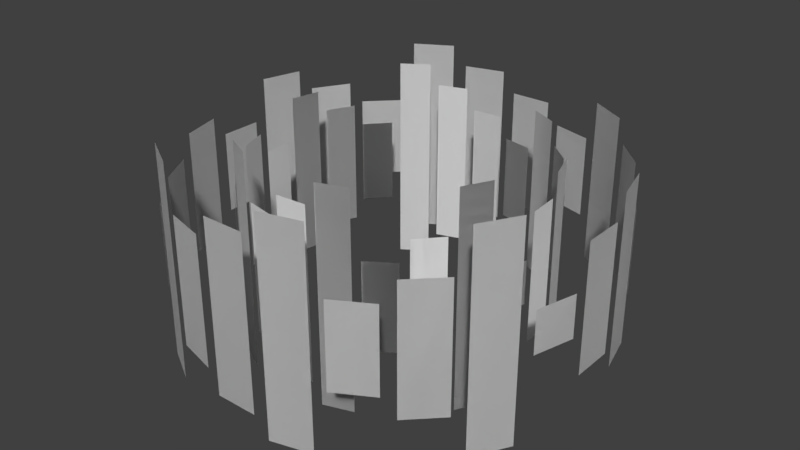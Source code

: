 # Source: equator.blend  (saved by Blender 2.79.0; exported with 4.5.12 LTS)
import bpy
from mathutils import Matrix  # noqa: F401  (used for matrix-valued properties, if any)

bpy.ops.wm.read_factory_settings(use_empty=True)
scene = bpy.context.scene
scene.name = 'Scene'

# ---- collections
col_collection_1 = bpy.data.collections.new('Collection 1'); scene.collection.children.link(col_collection_1)

# ---- node groups
ng_auto_smooth = bpy.data.node_groups.new('Auto Smooth', 'GeometryNodeTree')
_s = ng_auto_smooth.interface.new_socket(name='Geometry', in_out='OUTPUT', socket_type='NodeSocketGeometry')
_s = ng_auto_smooth.interface.new_socket(name='Geometry', in_out='INPUT', socket_type='NodeSocketGeometry')
_s = ng_auto_smooth.interface.new_socket(name='Angle', in_out='INPUT', socket_type='NodeSocketFloat')
_s.subtype = 'ANGLE'
_s.min_value = 0.0
_s.max_value = 3.142
ng_auto_smooth.is_modifier = True
_N = ng_auto_smooth.nodes; _L = ng_auto_smooth.links
n0 = _N.new('NodeGroupOutput'); n0.name = 'Group Output'; n0.location = (480, -100)
n1 = _N.new('NodeGroupInput'); n1.name = 'Group Input'; n1.location = (-420, -300)
n2 = _N.new('NodeGroupInput'); n2.name = 'Group Input.001'; n2.location = (-60, -100)
n3 = _N.new('GeometryNodeSetShadeSmooth'); n3.name = 'Set Shade Smooth'; n3.location = (120, -100)
n3.domain = 'EDGE'
n4 = _N.new('GeometryNodeSetShadeSmooth'); n4.name = 'Set Shade Smooth.001'; n4.location = (300, -100)
n5 = _N.new('GeometryNodeInputMeshEdgeAngle'); n5.name = 'Edge Angle'; n5.location = (-420, -220)
n6 = _N.new('GeometryNodeInputEdgeSmooth'); n6.name = 'Is Edge Smooth'; n6.location = (-60, -160)
n7 = _N.new('GeometryNodeInputShadeSmooth'); n7.name = 'Is Face Smooth'; n7.location = (-240, -340)
n8 = _N.new('FunctionNodeBooleanMath'); n8.name = 'Boolean Math'; n8.location = (-60, -220)
n9 = _N.new('FunctionNodeCompare'); n9.name = 'Compare'; n9.location = (-240, -180)
n9.operation = 'LESS_EQUAL'
_L.new(n5.outputs[0], n9.inputs[0])
_L.new(n4.outputs[0], n0.inputs[0])
_L.new(n1.outputs[1], n9.inputs[1])
_L.new(n9.outputs[0], n8.inputs[0])
_L.new(n7.outputs[0], n8.inputs[1])
_L.new(n2.outputs[0], n3.inputs[0])
_L.new(n6.outputs[0], n3.inputs[1])
_L.new(n3.outputs[0], n4.inputs[0])
_L.new(n8.outputs[0], n3.inputs[2])
n0.is_active_output = True

# ---- world
world_world = bpy.data.worlds.new('World'); scene.world = world_world
world_world.color = (0.05088, 0.05088, 0.05088)
world_world.use_sun_shadow = False
world_world.sun_shadow_jitter_overblur = 0.0
world_world.cycles.sampling_method = 'MANUAL'

# ---- meshes
me_plane_001 = bpy.data.meshes.new('Plane.001')
me_plane_001.from_pydata([(-1.0, -1.0, 0.0), (1.0, -1.0, 0.0), (-1.0, 1.0, 0.0), (1.0, 1.0, 0.0)], [], [(0, 2, 3, 1)])
me_plane_001.polygons.foreach_set('use_smooth', [True] * 1)
me_plane_001.use_remesh_preserve_volume = False
me_plane_001.use_remesh_preserve_attributes = False
me_plane_001.use_mirror_vertex_groups = False
me_plane_001.update()
me_plane_002 = bpy.data.meshes.new('Plane.002')
me_plane_002.from_pydata([(-1.0, -1.0, 0.0), (1.0, -1.0, 0.0), (-1.0, 1.0, 0.0), (1.0, 1.0, 0.0), (-1.0, -1.056, -0.0005085), (0.9999, -1.056, -0.0005085), (-1.0, 0.9436, -0.0005085), (0.9999, 0.9436, -0.0005085)], [], [(0, 2, 3, 1), (4, 5, 7, 6)])
me_plane_002.polygons.foreach_set('use_smooth', [True] * 2)
me_plane_002.use_remesh_preserve_volume = False
me_plane_002.use_remesh_preserve_attributes = False
me_plane_002.use_mirror_vertex_groups = False
me_plane_002.update()
me_plane = bpy.data.meshes.new('Plane')
me_plane.from_pydata([(-1.0, -1.0, 0.0), (1.0, -1.0, 0.0), (-1.0, 1.0, 0.0), (1.0, 1.0, 0.0)], [], [(0, 1, 3, 2)])
me_plane.polygons.foreach_set('use_smooth', [True] * 1)
me_plane.use_remesh_preserve_volume = False
me_plane.use_remesh_preserve_attributes = False
me_plane.use_mirror_vertex_groups = False
me_plane.update()

# ---- objects
ob_empty_078 = bpy.data.objects.new('Empty.078', None)
ob_empty_103 = bpy.data.objects.new('Empty.103', None)
ob_plane_099 = bpy.data.objects.new('Plane.099', me_plane_001)
ob_empty_102 = bpy.data.objects.new('Empty.102', None)
ob_plane_098 = bpy.data.objects.new('Plane.098', me_plane_001)
ob_empty_101 = bpy.data.objects.new('Empty.101', None)
ob_plane_097 = bpy.data.objects.new('Plane.097', me_plane_001)
ob_empty_100 = bpy.data.objects.new('Empty.100', None)
ob_plane_096 = bpy.data.objects.new('Plane.096', me_plane_001)
ob_empty_099 = bpy.data.objects.new('Empty.099', None)
ob_plane_095 = bpy.data.objects.new('Plane.095', me_plane_001)
ob_empty_098 = bpy.data.objects.new('Empty.098', None)
ob_plane_094 = bpy.data.objects.new('Plane.094', me_plane_001)
ob_empty_097 = bpy.data.objects.new('Empty.097', None)
ob_plane_093 = bpy.data.objects.new('Plane.093', me_plane_001)
ob_empty_096 = bpy.data.objects.new('Empty.096', None)
ob_plane_092 = bpy.data.objects.new('Plane.092', me_plane_001)
ob_empty_095 = bpy.data.objects.new('Empty.095', None)
ob_plane_091 = bpy.data.objects.new('Plane.091', me_plane_001)
ob_empty_094 = bpy.data.objects.new('Empty.094', None)
ob_plane_090 = bpy.data.objects.new('Plane.090', me_plane_001)
ob_empty_093 = bpy.data.objects.new('Empty.093', None)
ob_plane_089 = bpy.data.objects.new('Plane.089', me_plane_001)
ob_empty_092 = bpy.data.objects.new('Empty.092', None)
ob_plane_088 = bpy.data.objects.new('Plane.088', me_plane_001)
ob_empty_091 = bpy.data.objects.new('Empty.091', None)
ob_plane_087 = bpy.data.objects.new('Plane.087', me_plane_001)
ob_empty_090 = bpy.data.objects.new('Empty.090', None)
ob_plane_086 = bpy.data.objects.new('Plane.086', me_plane_001)
ob_empty_089 = bpy.data.objects.new('Empty.089', None)
ob_plane_085 = bpy.data.objects.new('Plane.085', me_plane_001)
ob_empty_088 = bpy.data.objects.new('Empty.088', None)
ob_plane_084 = bpy.data.objects.new('Plane.084', me_plane_001)
ob_empty_087 = bpy.data.objects.new('Empty.087', None)
ob_plane_083 = bpy.data.objects.new('Plane.083', me_plane_001)
ob_empty_086 = bpy.data.objects.new('Empty.086', None)
ob_plane_082 = bpy.data.objects.new('Plane.082', me_plane_001)
ob_empty_085 = bpy.data.objects.new('Empty.085', None)
ob_plane_081 = bpy.data.objects.new('Plane.081', me_plane_001)
ob_empty_084 = bpy.data.objects.new('Empty.084', None)
ob_plane_080 = bpy.data.objects.new('Plane.080', me_plane_001)
ob_empty_083 = bpy.data.objects.new('Empty.083', None)
ob_plane_079 = bpy.data.objects.new('Plane.079', me_plane_001)
ob_empty_082 = bpy.data.objects.new('Empty.082', None)
ob_plane_078 = bpy.data.objects.new('Plane.078', me_plane_001)
ob_empty_081 = bpy.data.objects.new('Empty.081', None)
ob_plane_077 = bpy.data.objects.new('Plane.077', me_plane_001)
ob_empty_080 = bpy.data.objects.new('Empty.080', None)
ob_plane_076 = bpy.data.objects.new('Plane.076', me_plane_001)
ob_empty_079 = bpy.data.objects.new('Empty.079', None)
ob_plane_075 = bpy.data.objects.new('Plane.075', me_plane_001)
ob_empty_052 = bpy.data.objects.new('Empty.052', None)
ob_empty_077 = bpy.data.objects.new('Empty.077', None)
ob_plane_074 = bpy.data.objects.new('Plane.074', me_plane_002)
ob_empty_076 = bpy.data.objects.new('Empty.076', None)
ob_plane_073 = bpy.data.objects.new('Plane.073', me_plane_002)
ob_empty_075 = bpy.data.objects.new('Empty.075', None)
ob_plane_072 = bpy.data.objects.new('Plane.072', me_plane_002)
ob_empty_074 = bpy.data.objects.new('Empty.074', None)
ob_plane_071 = bpy.data.objects.new('Plane.071', me_plane_002)
ob_empty_073 = bpy.data.objects.new('Empty.073', None)
ob_plane_070 = bpy.data.objects.new('Plane.070', me_plane_002)
ob_empty_072 = bpy.data.objects.new('Empty.072', None)
ob_plane_069 = bpy.data.objects.new('Plane.069', me_plane_002)
ob_empty_071 = bpy.data.objects.new('Empty.071', None)
ob_plane_068 = bpy.data.objects.new('Plane.068', me_plane_002)
ob_empty_070 = bpy.data.objects.new('Empty.070', None)
ob_plane_067 = bpy.data.objects.new('Plane.067', me_plane_002)
ob_empty_069 = bpy.data.objects.new('Empty.069', None)
ob_plane_066 = bpy.data.objects.new('Plane.066', me_plane_002)
ob_empty_068 = bpy.data.objects.new('Empty.068', None)
ob_plane_065 = bpy.data.objects.new('Plane.065', me_plane_002)
ob_empty_067 = bpy.data.objects.new('Empty.067', None)
ob_plane_064 = bpy.data.objects.new('Plane.064', me_plane_002)
ob_empty_066 = bpy.data.objects.new('Empty.066', None)
ob_plane_063 = bpy.data.objects.new('Plane.063', me_plane_002)
ob_empty_065 = bpy.data.objects.new('Empty.065', None)
ob_plane_062 = bpy.data.objects.new('Plane.062', me_plane_002)
ob_empty_064 = bpy.data.objects.new('Empty.064', None)
ob_plane_061 = bpy.data.objects.new('Plane.061', me_plane_002)
ob_empty_063 = bpy.data.objects.new('Empty.063', None)
ob_plane_060 = bpy.data.objects.new('Plane.060', me_plane_002)
ob_empty_062 = bpy.data.objects.new('Empty.062', None)
ob_plane_059 = bpy.data.objects.new('Plane.059', me_plane_002)
ob_empty_061 = bpy.data.objects.new('Empty.061', None)
ob_plane_058 = bpy.data.objects.new('Plane.058', me_plane_002)
ob_empty_060 = bpy.data.objects.new('Empty.060', None)
ob_plane_057 = bpy.data.objects.new('Plane.057', me_plane_002)
ob_empty_059 = bpy.data.objects.new('Empty.059', None)
ob_plane_056 = bpy.data.objects.new('Plane.056', me_plane_002)
ob_empty_058 = bpy.data.objects.new('Empty.058', None)
ob_plane_055 = bpy.data.objects.new('Plane.055', me_plane_002)
ob_empty_057 = bpy.data.objects.new('Empty.057', None)
ob_plane_054 = bpy.data.objects.new('Plane.054', me_plane_002)
ob_empty_056 = bpy.data.objects.new('Empty.056', None)
ob_plane_053 = bpy.data.objects.new('Plane.053', me_plane_002)
ob_empty_055 = bpy.data.objects.new('Empty.055', None)
ob_plane_052 = bpy.data.objects.new('Plane.052', me_plane_002)
ob_empty_054 = bpy.data.objects.new('Empty.054', None)
ob_plane_051 = bpy.data.objects.new('Plane.051', me_plane_002)
ob_empty_053 = bpy.data.objects.new('Empty.053', None)
ob_plane_050 = bpy.data.objects.new('Plane.050', me_plane_002)
ob_empty_026 = bpy.data.objects.new('Empty.026', None)
ob_empty_051 = bpy.data.objects.new('Empty.051', None)
ob_plane_049 = bpy.data.objects.new('Plane.049', me_plane_002)
ob_empty_050 = bpy.data.objects.new('Empty.050', None)
ob_plane_048 = bpy.data.objects.new('Plane.048', me_plane_002)
ob_empty_049 = bpy.data.objects.new('Empty.049', None)
ob_plane_047 = bpy.data.objects.new('Plane.047', me_plane_002)
ob_empty_048 = bpy.data.objects.new('Empty.048', None)
ob_plane_046 = bpy.data.objects.new('Plane.046', me_plane_002)
ob_empty_047 = bpy.data.objects.new('Empty.047', None)
ob_plane_045 = bpy.data.objects.new('Plane.045', me_plane_002)
ob_empty_046 = bpy.data.objects.new('Empty.046', None)
ob_plane_044 = bpy.data.objects.new('Plane.044', me_plane_002)
ob_empty_045 = bpy.data.objects.new('Empty.045', None)
ob_plane_043 = bpy.data.objects.new('Plane.043', me_plane_002)
ob_empty_044 = bpy.data.objects.new('Empty.044', None)
ob_plane_042 = bpy.data.objects.new('Plane.042', me_plane_002)
ob_empty_043 = bpy.data.objects.new('Empty.043', None)
ob_plane_041 = bpy.data.objects.new('Plane.041', me_plane_002)
ob_empty_042 = bpy.data.objects.new('Empty.042', None)
ob_plane_040 = bpy.data.objects.new('Plane.040', me_plane_002)
ob_empty_041 = bpy.data.objects.new('Empty.041', None)
ob_plane_039 = bpy.data.objects.new('Plane.039', me_plane_002)
ob_empty_040 = bpy.data.objects.new('Empty.040', None)
ob_plane_038 = bpy.data.objects.new('Plane.038', me_plane_002)
ob_empty_039 = bpy.data.objects.new('Empty.039', None)
ob_plane_037 = bpy.data.objects.new('Plane.037', me_plane_002)
ob_empty_038 = bpy.data.objects.new('Empty.038', None)
ob_plane_036 = bpy.data.objects.new('Plane.036', me_plane_002)
ob_empty_037 = bpy.data.objects.new('Empty.037', None)
ob_plane_035 = bpy.data.objects.new('Plane.035', me_plane_002)
ob_empty_036 = bpy.data.objects.new('Empty.036', None)
ob_plane_034 = bpy.data.objects.new('Plane.034', me_plane_002)
ob_empty_035 = bpy.data.objects.new('Empty.035', None)
ob_plane_033 = bpy.data.objects.new('Plane.033', me_plane_002)
ob_empty_034 = bpy.data.objects.new('Empty.034', None)
ob_plane_032 = bpy.data.objects.new('Plane.032', me_plane_002)
ob_empty_033 = bpy.data.objects.new('Empty.033', None)
ob_plane_031 = bpy.data.objects.new('Plane.031', me_plane_002)
ob_empty_032 = bpy.data.objects.new('Empty.032', None)
ob_plane_030 = bpy.data.objects.new('Plane.030', me_plane_002)
ob_empty_031 = bpy.data.objects.new('Empty.031', None)
ob_plane_029 = bpy.data.objects.new('Plane.029', me_plane_002)
ob_empty_030 = bpy.data.objects.new('Empty.030', None)
ob_plane_028 = bpy.data.objects.new('Plane.028', me_plane_002)
ob_empty_029 = bpy.data.objects.new('Empty.029', None)
ob_plane_027 = bpy.data.objects.new('Plane.027', me_plane_002)
ob_empty_028 = bpy.data.objects.new('Empty.028', None)
ob_plane_026 = bpy.data.objects.new('Plane.026', me_plane_002)
ob_empty_027 = bpy.data.objects.new('Empty.027', None)
ob_plane_025 = bpy.data.objects.new('Plane.025', me_plane_002)
ob_empty_001 = bpy.data.objects.new('Empty.001', None)
ob_empty_025 = bpy.data.objects.new('Empty.025', None)
ob_plane_024 = bpy.data.objects.new('Plane.024', me_plane)
ob_empty_024 = bpy.data.objects.new('Empty.024', None)
ob_plane_023 = bpy.data.objects.new('Plane.023', me_plane)
ob_empty_023 = bpy.data.objects.new('Empty.023', None)
ob_plane_022 = bpy.data.objects.new('Plane.022', me_plane)
ob_empty_022 = bpy.data.objects.new('Empty.022', None)
ob_plane_021 = bpy.data.objects.new('Plane.021', me_plane)
ob_empty_021 = bpy.data.objects.new('Empty.021', None)
ob_plane_020 = bpy.data.objects.new('Plane.020', me_plane)
ob_empty_020 = bpy.data.objects.new('Empty.020', None)
ob_plane_019 = bpy.data.objects.new('Plane.019', me_plane)
ob_empty_019 = bpy.data.objects.new('Empty.019', None)
ob_plane_018 = bpy.data.objects.new('Plane.018', me_plane)
ob_empty_018 = bpy.data.objects.new('Empty.018', None)
ob_plane_017 = bpy.data.objects.new('Plane.017', me_plane)
ob_empty_017 = bpy.data.objects.new('Empty.017', None)
ob_plane_016 = bpy.data.objects.new('Plane.016', me_plane)
ob_empty_016 = bpy.data.objects.new('Empty.016', None)
ob_plane_015 = bpy.data.objects.new('Plane.015', me_plane)
ob_empty_015 = bpy.data.objects.new('Empty.015', None)
ob_plane_014 = bpy.data.objects.new('Plane.014', me_plane)
ob_empty_014 = bpy.data.objects.new('Empty.014', None)
ob_plane_013 = bpy.data.objects.new('Plane.013', me_plane)
ob_empty_013 = bpy.data.objects.new('Empty.013', None)
ob_plane_012 = bpy.data.objects.new('Plane.012', me_plane)
ob_empty_012 = bpy.data.objects.new('Empty.012', None)
ob_plane_011 = bpy.data.objects.new('Plane.011', me_plane)
ob_empty_011 = bpy.data.objects.new('Empty.011', None)
ob_plane_010 = bpy.data.objects.new('Plane.010', me_plane)
ob_empty_010 = bpy.data.objects.new('Empty.010', None)
ob_plane_009 = bpy.data.objects.new('Plane.009', me_plane)
ob_empty_009 = bpy.data.objects.new('Empty.009', None)
ob_plane_008 = bpy.data.objects.new('Plane.008', me_plane)
ob_empty_008 = bpy.data.objects.new('Empty.008', None)
ob_plane_007 = bpy.data.objects.new('Plane.007', me_plane)
ob_empty_007 = bpy.data.objects.new('Empty.007', None)
ob_plane_006 = bpy.data.objects.new('Plane.006', me_plane)
ob_empty_006 = bpy.data.objects.new('Empty.006', None)
ob_plane_005 = bpy.data.objects.new('Plane.005', me_plane)
ob_empty_005 = bpy.data.objects.new('Empty.005', None)
ob_plane_004 = bpy.data.objects.new('Plane.004', me_plane)
ob_empty_004 = bpy.data.objects.new('Empty.004', None)
ob_plane_003 = bpy.data.objects.new('Plane.003', me_plane)
ob_empty_003 = bpy.data.objects.new('Empty.003', None)
ob_plane_002 = bpy.data.objects.new('Plane.002', me_plane)
ob_empty_002 = bpy.data.objects.new('Empty.002', None)
ob_plane_001 = bpy.data.objects.new('Plane.001', me_plane)
ob_empty = bpy.data.objects.new('Empty', None)
ob_plane = bpy.data.objects.new('Plane', me_plane)

# ---- transforms, parenting, visibility, modifiers, constraints
ob_empty_078.location = (0.0, 0.0, 0.0)
ob_empty_078.empty_image_offset = (0.0, 0.0)
ob_empty_078.lineart.crease_threshold = 0.0
ob_empty_103.parent = ob_empty_078
ob_empty_103.location = (0.0, 0.0, 0.0)
ob_empty_103.empty_image_offset = (0.0, 0.0)
ob_empty_103.lineart.crease_threshold = 0.0
ob_plane_099.parent = ob_empty_103
ob_plane_099.location = (-1.0, 0.0, 0.0)
ob_plane_099.rotation_euler = (0.0, 1.571, 0.0)
ob_plane_099.scale = (0.2, 0.1, 1.0)
ob_plane_099.lineart.crease_threshold = 0.0
_m = ob_plane_099.modifiers.new('Auto Smooth', 'NODES')
_m.node_group = ng_auto_smooth
_gi = [s.identifier for s in ng_auto_smooth.interface.items_tree if s.item_type == 'SOCKET' and s.in_out == 'INPUT']
_m[_gi[1]] = 0.5236  # Angle
ob_empty_102.parent = ob_empty_078
ob_empty_102.location = (-0.005929, -0.00403, 0.00028)
ob_empty_102.rotation_euler = (0.0, 0.0, 0.2618)
ob_empty_102.empty_image_offset = (0.0, 0.0)
ob_empty_102.lineart.crease_threshold = 0.0
ob_plane_098.parent = ob_empty_102
ob_plane_098.location = (-1.0, 0.0, 0.0)
ob_plane_098.rotation_euler = (0.0, 1.571, 0.0)
ob_plane_098.scale = (0.3, 0.1, 1.0)
ob_plane_098.lineart.crease_threshold = 0.0
_m = ob_plane_098.modifiers.new('Auto Smooth', 'NODES')
_m.node_group = ng_auto_smooth
_gi = [s.identifier for s in ng_auto_smooth.interface.items_tree if s.item_type == 'SOCKET' and s.in_out == 'INPUT']
_m[_gi[1]] = 0.5236  # Angle
ob_empty_101.parent = ob_empty_078
ob_empty_101.location = (-0.008679, -0.00763, 0.0005391)
ob_empty_101.rotation_euler = (0.0, 0.0, 0.5236)
ob_empty_101.empty_image_offset = (0.0, 0.0)
ob_empty_101.lineart.crease_threshold = 0.0
ob_plane_097.parent = ob_empty_101
ob_plane_097.location = (-1.0, 0.0, 0.0)
ob_plane_097.rotation_euler = (0.0, 1.571, 0.0)
ob_plane_097.scale = (0.2, 0.1, 1.0)
ob_plane_097.lineart.crease_threshold = 0.0
_m = ob_plane_097.modifiers.new('Auto Smooth', 'NODES')
_m.node_group = ng_auto_smooth
_gi = [s.identifier for s in ng_auto_smooth.interface.items_tree if s.item_type == 'SOCKET' and s.in_out == 'INPUT']
_m[_gi[1]] = 0.5236  # Angle
ob_empty_100.parent = ob_empty_078
ob_empty_100.location = (-0.008679, -0.00763, 0.0005391)
ob_empty_100.rotation_euler = (0.0, 0.0, 0.5236)
ob_empty_100.empty_image_offset = (0.0, 0.0)
ob_empty_100.lineart.crease_threshold = 0.0
ob_plane_096.parent = ob_empty_100
ob_plane_096.location = (-1.0, 0.0, 0.0)
ob_plane_096.rotation_euler = (0.0, 1.571, 0.0)
ob_plane_096.scale = (0.2, 0.1, 1.0)
ob_plane_096.lineart.crease_threshold = 0.0
_m = ob_plane_096.modifiers.new('Auto Smooth', 'NODES')
_m.node_group = ng_auto_smooth
_gi = [s.identifier for s in ng_auto_smooth.interface.items_tree if s.item_type == 'SOCKET' and s.in_out == 'INPUT']
_m[_gi[1]] = 0.5236  # Angle
ob_empty_099.parent = ob_empty_078
ob_empty_099.location = (-0.008679, -0.00763, 0.0005391)
ob_empty_099.rotation_euler = (0.0, 0.0, 0.7854)
ob_empty_099.empty_image_offset = (0.0, 0.0)
ob_empty_099.lineart.crease_threshold = 0.0
ob_plane_095.parent = ob_empty_099
ob_plane_095.location = (-1.0, 0.0, 0.0)
ob_plane_095.rotation_euler = (0.0, 1.571, 0.0)
ob_plane_095.scale = (0.2, 0.1, 1.0)
ob_plane_095.lineart.crease_threshold = 0.0
_m = ob_plane_095.modifiers.new('Auto Smooth', 'NODES')
_m.node_group = ng_auto_smooth
_gi = [s.identifier for s in ng_auto_smooth.interface.items_tree if s.item_type == 'SOCKET' and s.in_out == 'INPUT']
_m[_gi[1]] = 0.5236  # Angle
ob_empty_098.parent = ob_empty_078
ob_empty_098.location = (-0.009969, 0.001882, -0.0001755)
ob_empty_098.rotation_euler = (0.0, 0.0, 1.047)
ob_empty_098.empty_image_offset = (0.0, 0.0)
ob_empty_098.lineart.crease_threshold = 0.0
ob_plane_094.parent = ob_empty_098
ob_plane_094.location = (-1.0, 0.0, 0.0)
ob_plane_094.rotation_euler = (0.0, 1.571, 0.0)
ob_plane_094.scale = (0.5, 0.1, 1.0)
ob_plane_094.lineart.crease_threshold = 0.0
_m = ob_plane_094.modifiers.new('Auto Smooth', 'NODES')
_m.node_group = ng_auto_smooth
_gi = [s.identifier for s in ng_auto_smooth.interface.items_tree if s.item_type == 'SOCKET' and s.in_out == 'INPUT']
_m[_gi[1]] = 0.5236  # Angle
ob_empty_097.parent = ob_empty_078
ob_empty_097.location = (-0.009969, 0.001882, -0.0001755)
ob_empty_097.rotation_euler = (0.0, 0.0, 1.309)
ob_empty_097.empty_image_offset = (0.0, 0.0)
ob_empty_097.lineart.crease_threshold = 0.0
ob_plane_093.parent = ob_empty_097
ob_plane_093.location = (-1.0, 0.0, 0.0)
ob_plane_093.rotation_euler = (0.0, 1.571, 0.0)
ob_plane_093.scale = (0.3, 0.1, 1.0)
ob_plane_093.lineart.crease_threshold = 0.0
_m = ob_plane_093.modifiers.new('Auto Smooth', 'NODES')
_m.node_group = ng_auto_smooth
_gi = [s.identifier for s in ng_auto_smooth.interface.items_tree if s.item_type == 'SOCKET' and s.in_out == 'INPUT']
_m[_gi[1]] = 0.5236  # Angle
ob_empty_096.parent = ob_empty_078
ob_empty_096.location = (-0.009969, 0.001882, -0.0001755)
ob_empty_096.rotation_euler = (0.0, 0.0, 1.571)
ob_empty_096.empty_image_offset = (0.0, 0.0)
ob_empty_096.lineart.crease_threshold = 0.0
ob_plane_092.parent = ob_empty_096
ob_plane_092.location = (-1.0, 0.0, 0.0)
ob_plane_092.rotation_euler = (0.0, 1.571, 0.0)
ob_plane_092.scale = (0.4, 0.1, 1.0)
ob_plane_092.lineart.crease_threshold = 0.0
_m = ob_plane_092.modifiers.new('Auto Smooth', 'NODES')
_m.node_group = ng_auto_smooth
_gi = [s.identifier for s in ng_auto_smooth.interface.items_tree if s.item_type == 'SOCKET' and s.in_out == 'INPUT']
_m[_gi[1]] = 0.5236  # Angle
ob_empty_095.parent = ob_empty_078
ob_empty_095.location = (-0.0104, 0.005052, -0.0004137)
ob_empty_095.rotation_euler = (0.0, 0.0, 1.833)
ob_empty_095.empty_image_offset = (0.0, 0.0)
ob_empty_095.lineart.crease_threshold = 0.0
ob_plane_091.parent = ob_empty_095
ob_plane_091.location = (-1.0, 0.0, 0.0)
ob_plane_091.rotation_euler = (0.0, 1.571, 0.0)
ob_plane_091.scale = (0.5, 0.1, 1.0)
ob_plane_091.lineart.crease_threshold = 0.0
_m = ob_plane_091.modifiers.new('Auto Smooth', 'NODES')
_m.node_group = ng_auto_smooth
_gi = [s.identifier for s in ng_auto_smooth.interface.items_tree if s.item_type == 'SOCKET' and s.in_out == 'INPUT']
_m[_gi[1]] = 0.5236  # Angle
ob_empty_094.parent = ob_empty_078
ob_empty_094.location = (-0.01401, 0.007793, -0.0006309)
ob_empty_094.rotation_euler = (0.0, 0.0, 2.094)
ob_empty_094.empty_image_offset = (0.0, 0.0)
ob_empty_094.lineart.crease_threshold = 0.0
ob_plane_090.parent = ob_empty_094
ob_plane_090.location = (-1.0, 0.0, 0.0)
ob_plane_090.rotation_euler = (0.0, 1.571, 0.0)
ob_plane_090.scale = (0.2, 0.1, 1.0)
ob_plane_090.lineart.crease_threshold = 0.0
_m = ob_plane_090.modifiers.new('Auto Smooth', 'NODES')
_m.node_group = ng_auto_smooth
_gi = [s.identifier for s in ng_auto_smooth.interface.items_tree if s.item_type == 'SOCKET' and s.in_out == 'INPUT']
_m[_gi[1]] = 0.5236  # Angle
ob_empty_093.parent = ob_empty_078
ob_empty_093.location = (-0.01401, 0.007793, -0.0006309)
ob_empty_093.rotation_euler = (0.0, 0.0, 2.356)
ob_empty_093.empty_image_offset = (0.0, 0.0)
ob_empty_093.lineart.crease_threshold = 0.0
ob_plane_089.parent = ob_empty_093
ob_plane_089.location = (-1.0, 0.0, 0.0)
ob_plane_089.rotation_euler = (0.0, 1.571, 0.0)
ob_plane_089.scale = (0.3, 0.1, 1.0)
ob_plane_089.lineart.crease_threshold = 0.0
_m = ob_plane_089.modifiers.new('Auto Smooth', 'NODES')
_m.node_group = ng_auto_smooth
_gi = [s.identifier for s in ng_auto_smooth.interface.items_tree if s.item_type == 'SOCKET' and s.in_out == 'INPUT']
_m[_gi[1]] = 0.5236  # Angle
ob_empty_092.parent = ob_empty_078
ob_empty_092.location = (-0.01401, 0.007793, -0.0006309)
ob_empty_092.rotation_euler = (0.0, 0.0, 2.618)
ob_empty_092.empty_image_offset = (0.0, 0.0)
ob_empty_092.lineart.crease_threshold = 0.0
ob_plane_088.parent = ob_empty_092
ob_plane_088.location = (-1.0, 0.0, 0.0)
ob_plane_088.rotation_euler = (0.0, 1.571, 0.0)
ob_plane_088.scale = (0.5, 0.1, 1.0)
ob_plane_088.lineart.crease_threshold = 0.0
_m = ob_plane_088.modifiers.new('Auto Smooth', 'NODES')
_m.node_group = ng_auto_smooth
_gi = [s.identifier for s in ng_auto_smooth.interface.items_tree if s.item_type == 'SOCKET' and s.in_out == 'INPUT']
_m[_gi[1]] = 0.5236  # Angle
ob_empty_091.parent = ob_empty_078
ob_empty_091.location = (-0.009592, 0.00839, -0.00066)
ob_empty_091.rotation_euler = (0.0, 0.0, 2.88)
ob_empty_091.empty_image_offset = (0.0, 0.0)
ob_empty_091.lineart.crease_threshold = 0.0
ob_plane_087.parent = ob_empty_091
ob_plane_087.location = (-1.0, 0.0, 0.0)
ob_plane_087.rotation_euler = (0.0, 1.571, 0.0)
ob_plane_087.scale = (0.1, 0.1, 1.0)
ob_plane_087.lineart.crease_threshold = 0.0
_m = ob_plane_087.modifiers.new('Auto Smooth', 'NODES')
_m.node_group = ng_auto_smooth
_gi = [s.identifier for s in ng_auto_smooth.interface.items_tree if s.item_type == 'SOCKET' and s.in_out == 'INPUT']
_m[_gi[1]] = 0.5236  # Angle
ob_empty_090.parent = ob_empty_078
ob_empty_090.location = (-0.01401, 0.007793, -0.0006309)
ob_empty_090.rotation_euler = (0.0, 0.0, 3.142)
ob_empty_090.empty_image_offset = (0.0, 0.0)
ob_empty_090.lineart.crease_threshold = 0.0
ob_plane_086.parent = ob_empty_090
ob_plane_086.location = (-1.0, 0.0, 0.0)
ob_plane_086.rotation_euler = (0.0, 1.571, 0.0)
ob_plane_086.scale = (0.3, 0.1, 1.0)
ob_plane_086.lineart.crease_threshold = 0.0
_m = ob_plane_086.modifiers.new('Auto Smooth', 'NODES')
_m.node_group = ng_auto_smooth
_gi = [s.identifier for s in ng_auto_smooth.interface.items_tree if s.item_type == 'SOCKET' and s.in_out == 'INPUT']
_m[_gi[1]] = 0.5236  # Angle
ob_empty_089.parent = ob_empty_078
ob_empty_089.location = (-0.01401, 0.007793, -0.0006309)
ob_empty_089.rotation_euler = (0.0, 0.0, 3.403)
ob_empty_089.empty_image_offset = (0.0, 0.0)
ob_empty_089.lineart.crease_threshold = 0.0
ob_plane_085.parent = ob_empty_089
ob_plane_085.location = (-1.0, 0.0, 0.0)
ob_plane_085.rotation_euler = (0.0, 1.571, 0.0)
ob_plane_085.scale = (0.4, 0.1, 1.0)
ob_plane_085.lineart.crease_threshold = 0.0
_m = ob_plane_085.modifiers.new('Auto Smooth', 'NODES')
_m.node_group = ng_auto_smooth
_gi = [s.identifier for s in ng_auto_smooth.interface.items_tree if s.item_type == 'SOCKET' and s.in_out == 'INPUT']
_m[_gi[1]] = 0.5236  # Angle
ob_empty_088.parent = ob_empty_078
ob_empty_088.location = (-0.01401, 0.007793, -0.0006309)
ob_empty_088.rotation_euler = (0.0, 0.0, 3.665)
ob_empty_088.empty_image_offset = (0.0, 0.0)
ob_empty_088.lineart.crease_threshold = 0.0
ob_plane_084.parent = ob_empty_088
ob_plane_084.location = (-1.0, 0.0, 0.0)
ob_plane_084.rotation_euler = (0.0, 1.571, 0.0)
ob_plane_084.scale = (0.2, 0.1, 1.0)
ob_plane_084.lineart.crease_threshold = 0.0
_m = ob_plane_084.modifiers.new('Auto Smooth', 'NODES')
_m.node_group = ng_auto_smooth
_gi = [s.identifier for s in ng_auto_smooth.interface.items_tree if s.item_type == 'SOCKET' and s.in_out == 'INPUT']
_m[_gi[1]] = 0.5236  # Angle
ob_empty_087.parent = ob_empty_078
ob_empty_087.location = (-0.01401, 0.007793, -0.0006309)
ob_empty_087.rotation_euler = (0.0, 0.0, 3.927)
ob_empty_087.empty_image_offset = (0.0, 0.0)
ob_empty_087.lineart.crease_threshold = 0.0
ob_plane_083.parent = ob_empty_087
ob_plane_083.location = (-1.0, 0.0, 0.0)
ob_plane_083.rotation_euler = (0.0, 1.571, 0.0)
ob_plane_083.scale = (0.3, 0.1, 1.0)
ob_plane_083.lineart.crease_threshold = 0.0
_m = ob_plane_083.modifiers.new('Auto Smooth', 'NODES')
_m.node_group = ng_auto_smooth
_gi = [s.identifier for s in ng_auto_smooth.interface.items_tree if s.item_type == 'SOCKET' and s.in_out == 'INPUT']
_m[_gi[1]] = 0.5236  # Angle
ob_empty_086.parent = ob_empty_078
ob_empty_086.location = (-0.01401, 0.007793, -0.0006309)
ob_empty_086.rotation_euler = (0.0, 0.0, 4.189)
ob_empty_086.empty_image_offset = (0.0, 0.0)
ob_empty_086.lineart.crease_threshold = 0.0
ob_plane_082.parent = ob_empty_086
ob_plane_082.location = (-1.0, 0.0, 0.0)
ob_plane_082.rotation_euler = (0.0, 1.571, 0.0)
ob_plane_082.scale = (0.4, 0.1, 1.0)
ob_plane_082.lineart.crease_threshold = 0.0
_m = ob_plane_082.modifiers.new('Auto Smooth', 'NODES')
_m.node_group = ng_auto_smooth
_gi = [s.identifier for s in ng_auto_smooth.interface.items_tree if s.item_type == 'SOCKET' and s.in_out == 'INPUT']
_m[_gi[1]] = 0.5236  # Angle
ob_empty_085.parent = ob_empty_078
ob_empty_085.location = (-0.01472, 0.01308, -0.001028)
ob_empty_085.rotation_euler = (0.0, 0.0, 4.451)
ob_empty_085.empty_image_offset = (0.0, 0.0)
ob_empty_085.lineart.crease_threshold = 0.0
ob_plane_081.parent = ob_empty_085
ob_plane_081.location = (-1.0, 0.0, 0.0)
ob_plane_081.rotation_euler = (0.0, 1.571, 0.0)
ob_plane_081.scale = (0.2, 0.1, 1.0)
ob_plane_081.lineart.crease_threshold = 0.0
_m = ob_plane_081.modifiers.new('Auto Smooth', 'NODES')
_m.node_group = ng_auto_smooth
_gi = [s.identifier for s in ng_auto_smooth.interface.items_tree if s.item_type == 'SOCKET' and s.in_out == 'INPUT']
_m[_gi[1]] = 0.5236  # Angle
ob_empty_084.parent = ob_empty_078
ob_empty_084.location = (-0.01401, 0.007793, -0.0006309)
ob_empty_084.rotation_euler = (0.0, 0.0, 4.712)
ob_empty_084.empty_image_offset = (0.0, 0.0)
ob_empty_084.lineart.crease_threshold = 0.0
ob_plane_080.parent = ob_empty_084
ob_plane_080.location = (-1.0, 0.0, 0.0)
ob_plane_080.rotation_euler = (0.0, 1.571, 0.0)
ob_plane_080.scale = (0.3, 0.1, 1.0)
ob_plane_080.lineart.crease_threshold = 0.0
_m = ob_plane_080.modifiers.new('Auto Smooth', 'NODES')
_m.node_group = ng_auto_smooth
_gi = [s.identifier for s in ng_auto_smooth.interface.items_tree if s.item_type == 'SOCKET' and s.in_out == 'INPUT']
_m[_gi[1]] = 0.5236  # Angle
ob_empty_083.parent = ob_empty_078
ob_empty_083.location = (-0.01437, 0.01044, -0.0008294)
ob_empty_083.rotation_euler = (0.0, 0.0, 4.974)
ob_empty_083.empty_image_offset = (0.0, 0.0)
ob_empty_083.lineart.crease_threshold = 0.0
ob_plane_079.parent = ob_empty_083
ob_plane_079.location = (-1.0, 0.0, 0.0)
ob_plane_079.rotation_euler = (0.0, 1.571, 0.0)
ob_plane_079.scale = (0.4, 0.1, 1.0)
ob_plane_079.lineart.crease_threshold = 0.0
_m = ob_plane_079.modifiers.new('Auto Smooth', 'NODES')
_m.node_group = ng_auto_smooth
_gi = [s.identifier for s in ng_auto_smooth.interface.items_tree if s.item_type == 'SOCKET' and s.in_out == 'INPUT']
_m[_gi[1]] = 0.5236  # Angle
ob_empty_082.parent = ob_empty_078
ob_empty_082.location = (-0.01401, 0.007793, -0.0006309)
ob_empty_082.rotation_euler = (0.0, 0.0, 5.236)
ob_empty_082.empty_image_offset = (0.0, 0.0)
ob_empty_082.lineart.crease_threshold = 0.0
ob_plane_078.parent = ob_empty_082
ob_plane_078.location = (-1.0, 0.0, 0.0)
ob_plane_078.rotation_euler = (0.0, 1.571, 0.0)
ob_plane_078.scale = (0.5, 0.1, 1.0)
ob_plane_078.lineart.crease_threshold = 0.0
_m = ob_plane_078.modifiers.new('Auto Smooth', 'NODES')
_m.node_group = ng_auto_smooth
_gi = [s.identifier for s in ng_auto_smooth.interface.items_tree if s.item_type == 'SOCKET' and s.in_out == 'INPUT']
_m[_gi[1]] = 0.5236  # Angle
ob_empty_081.parent = ob_empty_078
ob_empty_081.location = (-0.01401, 0.007793, -0.0006309)
ob_empty_081.rotation_euler = (0.0, 0.0, 5.498)
ob_empty_081.empty_image_offset = (0.0, 0.0)
ob_empty_081.lineart.crease_threshold = 0.0
ob_plane_077.parent = ob_empty_081
ob_plane_077.location = (-1.0, 0.0, 0.0)
ob_plane_077.rotation_euler = (0.0, 1.571, 0.0)
ob_plane_077.scale = (0.2, 0.1, 1.0)
ob_plane_077.lineart.crease_threshold = 0.0
_m = ob_plane_077.modifiers.new('Auto Smooth', 'NODES')
_m.node_group = ng_auto_smooth
_gi = [s.identifier for s in ng_auto_smooth.interface.items_tree if s.item_type == 'SOCKET' and s.in_out == 'INPUT']
_m[_gi[1]] = 0.5236  # Angle
ob_empty_080.parent = ob_empty_078
ob_empty_080.location = (-0.01437, 0.01044, -0.0008294)
ob_empty_080.rotation_euler = (0.0, 0.0, 5.76)
ob_empty_080.empty_image_offset = (0.0, 0.0)
ob_empty_080.lineart.crease_threshold = 0.0
ob_plane_076.parent = ob_empty_080
ob_plane_076.location = (-1.0, 0.0, 0.0)
ob_plane_076.rotation_euler = (0.0, 1.571, 0.0)
ob_plane_076.scale = (0.3, 0.1, 1.0)
ob_plane_076.lineart.crease_threshold = 0.0
_m = ob_plane_076.modifiers.new('Auto Smooth', 'NODES')
_m.node_group = ng_auto_smooth
_gi = [s.identifier for s in ng_auto_smooth.interface.items_tree if s.item_type == 'SOCKET' and s.in_out == 'INPUT']
_m[_gi[1]] = 0.5236  # Angle
ob_empty_079.parent = ob_empty_078
ob_empty_079.location = (-0.01401, 0.007793, -0.0006309)
ob_empty_079.rotation_euler = (0.0, 0.0, 6.021)
ob_empty_079.empty_image_offset = (0.0, 0.0)
ob_empty_079.lineart.crease_threshold = 0.0
ob_plane_075.parent = ob_empty_079
ob_plane_075.location = (-1.0, 0.0, 0.0)
ob_plane_075.rotation_euler = (0.0, 1.571, 0.0)
ob_plane_075.scale = (0.4, 0.1, 1.0)
ob_plane_075.lineart.crease_threshold = 0.0
_m = ob_plane_075.modifiers.new('Auto Smooth', 'NODES')
_m.node_group = ng_auto_smooth
_gi = [s.identifier for s in ng_auto_smooth.interface.items_tree if s.item_type == 'SOCKET' and s.in_out == 'INPUT']
_m[_gi[1]] = 0.5236  # Angle
ob_empty_052.location = (0.0, 0.0, 0.0)
ob_empty_052.rotation_euler = (0.0, 0.0, 0.06283)
ob_empty_052.scale = (0.7, 0.7, 1.0)
ob_empty_052.empty_image_offset = (0.0, 0.0)
ob_empty_052.lineart.crease_threshold = 0.0
ob_empty_077.parent = ob_empty_052
ob_empty_077.location = (-0.01401, 0.007793, -0.0006309)
ob_empty_077.rotation_euler = (0.0, 0.0, 6.021)
ob_empty_077.empty_image_offset = (0.0, 0.0)
ob_empty_077.lineart.crease_threshold = 0.0
ob_plane_074.parent = ob_empty_077
ob_plane_074.location = (-1.0, 0.0, 0.0)
ob_plane_074.rotation_euler = (0.0, 1.571, 0.0)
ob_plane_074.scale = (0.4, 0.1, 1.0)
ob_plane_074.lineart.crease_threshold = 0.0
ob_empty_076.parent = ob_empty_052
ob_empty_076.location = (-0.01437, 0.01044, -0.0008294)
ob_empty_076.rotation_euler = (0.0, 0.0, 5.76)
ob_empty_076.empty_image_offset = (0.0, 0.0)
ob_empty_076.lineart.crease_threshold = 0.0
ob_plane_073.parent = ob_empty_076
ob_plane_073.location = (-1.0, 0.0, 0.0)
ob_plane_073.rotation_euler = (0.0, 1.571, 0.0)
ob_plane_073.scale = (0.3, 0.1, 1.0)
ob_plane_073.lineart.crease_threshold = 0.0
ob_empty_075.parent = ob_empty_052
ob_empty_075.location = (-0.01401, 0.007793, -0.0006309)
ob_empty_075.rotation_euler = (0.0, 0.0, 5.498)
ob_empty_075.empty_image_offset = (0.0, 0.0)
ob_empty_075.lineart.crease_threshold = 0.0
ob_plane_072.parent = ob_empty_075
ob_plane_072.location = (-1.0, 0.0, 0.0)
ob_plane_072.rotation_euler = (0.0, 1.571, 0.0)
ob_plane_072.scale = (0.2, 0.1, 1.0)
ob_plane_072.lineart.crease_threshold = 0.0
ob_empty_074.parent = ob_empty_052
ob_empty_074.location = (-0.01401, 0.007793, -0.0006309)
ob_empty_074.rotation_euler = (0.0, 0.0, 5.236)
ob_empty_074.empty_image_offset = (0.0, 0.0)
ob_empty_074.lineart.crease_threshold = 0.0
ob_plane_071.parent = ob_empty_074
ob_plane_071.location = (-1.0, 0.0, 0.0)
ob_plane_071.rotation_euler = (0.0, 1.571, 0.0)
ob_plane_071.scale = (0.5, 0.1, 1.0)
ob_plane_071.lineart.crease_threshold = 0.0
ob_empty_073.parent = ob_empty_052
ob_empty_073.location = (-0.01437, 0.01044, -0.0008294)
ob_empty_073.rotation_euler = (0.0, 0.0, 4.974)
ob_empty_073.empty_image_offset = (0.0, 0.0)
ob_empty_073.lineart.crease_threshold = 0.0
ob_plane_070.parent = ob_empty_073
ob_plane_070.location = (-1.0, 0.0, 0.0)
ob_plane_070.rotation_euler = (0.0, 1.571, 0.0)
ob_plane_070.scale = (0.4, 0.1, 1.0)
ob_plane_070.lineart.crease_threshold = 0.0
ob_empty_072.parent = ob_empty_052
ob_empty_072.location = (-0.01401, 0.007793, -0.0006309)
ob_empty_072.rotation_euler = (0.0, 0.0, 4.712)
ob_empty_072.empty_image_offset = (0.0, 0.0)
ob_empty_072.lineart.crease_threshold = 0.0
ob_plane_069.parent = ob_empty_072
ob_plane_069.location = (-1.0, 0.0, 0.0)
ob_plane_069.rotation_euler = (0.0, 1.571, 0.0)
ob_plane_069.scale = (0.3, 0.1, 1.0)
ob_plane_069.lineart.crease_threshold = 0.0
ob_empty_071.parent = ob_empty_052
ob_empty_071.location = (-0.01472, 0.01308, -0.001028)
ob_empty_071.rotation_euler = (0.0, 0.0, 4.451)
ob_empty_071.empty_image_offset = (0.0, 0.0)
ob_empty_071.lineart.crease_threshold = 0.0
ob_plane_068.parent = ob_empty_071
ob_plane_068.location = (-1.0, 0.0, 0.0)
ob_plane_068.rotation_euler = (0.0, 1.571, 0.0)
ob_plane_068.scale = (0.2, 0.1, 1.0)
ob_plane_068.lineart.crease_threshold = 0.0
ob_empty_070.parent = ob_empty_052
ob_empty_070.location = (-0.01401, 0.007793, -0.0006309)
ob_empty_070.rotation_euler = (0.0, 0.0, 4.189)
ob_empty_070.empty_image_offset = (0.0, 0.0)
ob_empty_070.lineart.crease_threshold = 0.0
ob_plane_067.parent = ob_empty_070
ob_plane_067.location = (-1.0, 0.0, 0.0)
ob_plane_067.rotation_euler = (0.0, 1.571, 0.0)
ob_plane_067.scale = (0.4, 0.1, 1.0)
ob_plane_067.lineart.crease_threshold = 0.0
ob_empty_069.parent = ob_empty_052
ob_empty_069.location = (-0.01401, 0.007793, -0.0006309)
ob_empty_069.rotation_euler = (0.0, 0.0, 3.927)
ob_empty_069.empty_image_offset = (0.0, 0.0)
ob_empty_069.lineart.crease_threshold = 0.0
ob_plane_066.parent = ob_empty_069
ob_plane_066.location = (-1.0, 0.0, 0.0)
ob_plane_066.rotation_euler = (0.0, 1.571, 0.0)
ob_plane_066.scale = (0.3, 0.1, 1.0)
ob_plane_066.lineart.crease_threshold = 0.0
ob_empty_068.parent = ob_empty_052
ob_empty_068.location = (-0.01401, 0.007793, -0.0006309)
ob_empty_068.rotation_euler = (0.0, 0.0, 3.665)
ob_empty_068.empty_image_offset = (0.0, 0.0)
ob_empty_068.lineart.crease_threshold = 0.0
ob_plane_065.parent = ob_empty_068
ob_plane_065.location = (-1.0, 0.0, 0.0)
ob_plane_065.rotation_euler = (0.0, 1.571, 0.0)
ob_plane_065.scale = (0.2, 0.1, 1.0)
ob_plane_065.lineart.crease_threshold = 0.0
ob_empty_067.parent = ob_empty_052
ob_empty_067.location = (-0.01401, 0.007793, -0.0006309)
ob_empty_067.rotation_euler = (0.0, 0.0, 3.403)
ob_empty_067.empty_image_offset = (0.0, 0.0)
ob_empty_067.lineart.crease_threshold = 0.0
ob_plane_064.parent = ob_empty_067
ob_plane_064.location = (-1.0, 0.0, 0.0)
ob_plane_064.rotation_euler = (0.0, 1.571, 0.0)
ob_plane_064.scale = (0.4, 0.1, 1.0)
ob_plane_064.lineart.crease_threshold = 0.0
ob_empty_066.parent = ob_empty_052
ob_empty_066.location = (-0.01401, 0.007793, -0.0006309)
ob_empty_066.rotation_euler = (0.0, 0.0, 3.142)
ob_empty_066.empty_image_offset = (0.0, 0.0)
ob_empty_066.lineart.crease_threshold = 0.0
ob_plane_063.parent = ob_empty_066
ob_plane_063.location = (-1.0, 0.0, 0.0)
ob_plane_063.rotation_euler = (0.0, 1.571, 0.0)
ob_plane_063.scale = (0.3, 0.1, 1.0)
ob_plane_063.lineart.crease_threshold = 0.0
ob_empty_065.parent = ob_empty_052
ob_empty_065.location = (-0.009592, 0.00839, -0.00066)
ob_empty_065.rotation_euler = (0.0, 0.0, 2.88)
ob_empty_065.empty_image_offset = (0.0, 0.0)
ob_empty_065.lineart.crease_threshold = 0.0
ob_plane_062.parent = ob_empty_065
ob_plane_062.location = (-1.0, 0.0, 0.0)
ob_plane_062.rotation_euler = (0.0, 1.571, 0.0)
ob_plane_062.scale = (0.1, 0.1, 1.0)
ob_plane_062.lineart.crease_threshold = 0.0
ob_empty_064.parent = ob_empty_052
ob_empty_064.location = (-0.01401, 0.007793, -0.0006309)
ob_empty_064.rotation_euler = (0.0, 0.0, 2.618)
ob_empty_064.empty_image_offset = (0.0, 0.0)
ob_empty_064.lineart.crease_threshold = 0.0
ob_plane_061.parent = ob_empty_064
ob_plane_061.location = (-1.0, 0.0, 0.0)
ob_plane_061.rotation_euler = (0.0, 1.571, 0.0)
ob_plane_061.scale = (0.5, 0.1, 1.0)
ob_plane_061.lineart.crease_threshold = 0.0
ob_empty_063.parent = ob_empty_052
ob_empty_063.location = (-0.01401, 0.007793, -0.0006309)
ob_empty_063.rotation_euler = (0.0, 0.0, 2.356)
ob_empty_063.empty_image_offset = (0.0, 0.0)
ob_empty_063.lineart.crease_threshold = 0.0
ob_plane_060.parent = ob_empty_063
ob_plane_060.location = (-1.0, 0.0, 0.0)
ob_plane_060.rotation_euler = (0.0, 1.571, 0.0)
ob_plane_060.scale = (0.3, 0.1, 1.0)
ob_plane_060.lineart.crease_threshold = 0.0
ob_empty_062.parent = ob_empty_052
ob_empty_062.location = (-0.01401, 0.007793, -0.0006309)
ob_empty_062.rotation_euler = (0.0, 0.0, 2.094)
ob_empty_062.empty_image_offset = (0.0, 0.0)
ob_empty_062.lineart.crease_threshold = 0.0
ob_plane_059.parent = ob_empty_062
ob_plane_059.location = (-1.0, 0.0, 0.0)
ob_plane_059.rotation_euler = (0.0, 1.571, 0.0)
ob_plane_059.scale = (0.2, 0.1, 1.0)
ob_plane_059.lineart.crease_threshold = 0.0
ob_empty_061.parent = ob_empty_052
ob_empty_061.location = (-0.0104, 0.005052, -0.0004137)
ob_empty_061.rotation_euler = (0.0, 0.0, 1.833)
ob_empty_061.empty_image_offset = (0.0, 0.0)
ob_empty_061.lineart.crease_threshold = 0.0
ob_plane_058.parent = ob_empty_061
ob_plane_058.location = (-1.0, 0.0, 0.0)
ob_plane_058.rotation_euler = (0.0, 1.571, 0.0)
ob_plane_058.scale = (0.5, 0.1, 1.0)
ob_plane_058.lineart.crease_threshold = 0.0
ob_empty_060.parent = ob_empty_052
ob_empty_060.location = (-0.009969, 0.001882, -0.0001755)
ob_empty_060.rotation_euler = (0.0, 0.0, 1.571)
ob_empty_060.empty_image_offset = (0.0, 0.0)
ob_empty_060.lineart.crease_threshold = 0.0
ob_plane_057.parent = ob_empty_060
ob_plane_057.location = (-1.0, 0.0, 0.0)
ob_plane_057.rotation_euler = (0.0, 1.571, 0.0)
ob_plane_057.scale = (0.4, 0.1, 1.0)
ob_plane_057.lineart.crease_threshold = 0.0
ob_empty_059.parent = ob_empty_052
ob_empty_059.location = (-0.009969, 0.001882, -0.0001755)
ob_empty_059.rotation_euler = (0.0, 0.0, 1.309)
ob_empty_059.empty_image_offset = (0.0, 0.0)
ob_empty_059.lineart.crease_threshold = 0.0
ob_plane_056.parent = ob_empty_059
ob_plane_056.location = (-1.0, 0.0, 0.0)
ob_plane_056.rotation_euler = (0.0, 1.571, 0.0)
ob_plane_056.scale = (0.3, 0.1, 1.0)
ob_plane_056.lineart.crease_threshold = 0.0
ob_empty_058.parent = ob_empty_052
ob_empty_058.location = (-0.009969, 0.001882, -0.0001755)
ob_empty_058.rotation_euler = (0.0, 0.0, 1.047)
ob_empty_058.empty_image_offset = (0.0, 0.0)
ob_empty_058.lineart.crease_threshold = 0.0
ob_plane_055.parent = ob_empty_058
ob_plane_055.location = (-1.0, 0.0, 0.0)
ob_plane_055.rotation_euler = (0.0, 1.571, 0.0)
ob_plane_055.scale = (0.5, 0.1, 1.0)
ob_plane_055.lineart.crease_threshold = 0.0
ob_empty_057.parent = ob_empty_052
ob_empty_057.location = (-0.008679, -0.00763, 0.0005391)
ob_empty_057.rotation_euler = (0.0, 0.0, 0.7854)
ob_empty_057.empty_image_offset = (0.0, 0.0)
ob_empty_057.lineart.crease_threshold = 0.0
ob_plane_054.parent = ob_empty_057
ob_plane_054.location = (-1.0, 0.0, 0.0)
ob_plane_054.rotation_euler = (0.0, 1.571, 0.0)
ob_plane_054.scale = (0.2, 0.1, 1.0)
ob_plane_054.lineart.crease_threshold = 0.0
ob_empty_056.parent = ob_empty_052
ob_empty_056.location = (-0.008679, -0.00763, 0.0005391)
ob_empty_056.rotation_euler = (0.0, 0.0, 0.5236)
ob_empty_056.empty_image_offset = (0.0, 0.0)
ob_empty_056.lineart.crease_threshold = 0.0
ob_plane_053.parent = ob_empty_056
ob_plane_053.location = (-1.0, 0.0, 0.0)
ob_plane_053.rotation_euler = (0.0, 1.571, 0.0)
ob_plane_053.scale = (0.2, 0.1, 1.0)
ob_plane_053.lineart.crease_threshold = 0.0
ob_empty_055.parent = ob_empty_052
ob_empty_055.location = (-0.008679, -0.00763, 0.0005391)
ob_empty_055.rotation_euler = (0.0, 0.0, 0.5236)
ob_empty_055.empty_image_offset = (0.0, 0.0)
ob_empty_055.lineart.crease_threshold = 0.0
ob_plane_052.parent = ob_empty_055
ob_plane_052.location = (-1.0, 0.0, 0.0)
ob_plane_052.rotation_euler = (0.0, 1.571, 0.0)
ob_plane_052.scale = (0.2, 0.1, 1.0)
ob_plane_052.lineart.crease_threshold = 0.0
ob_empty_054.parent = ob_empty_052
ob_empty_054.location = (-0.005929, -0.00403, 0.00028)
ob_empty_054.rotation_euler = (0.0, 0.0, 0.2618)
ob_empty_054.empty_image_offset = (0.0, 0.0)
ob_empty_054.lineart.crease_threshold = 0.0
ob_plane_051.parent = ob_empty_054
ob_plane_051.location = (-1.0, 0.0, 0.0)
ob_plane_051.rotation_euler = (0.0, 1.571, 0.0)
ob_plane_051.scale = (0.3, 0.1, 1.0)
ob_plane_051.lineart.crease_threshold = 0.0
ob_empty_053.parent = ob_empty_052
ob_empty_053.location = (0.0, 0.0, 0.0)
ob_empty_053.empty_image_offset = (0.0, 0.0)
ob_empty_053.lineart.crease_threshold = 0.0
ob_plane_050.parent = ob_empty_053
ob_plane_050.location = (-1.0, 0.0, 0.0)
ob_plane_050.rotation_euler = (0.0, 1.571, 0.0)
ob_plane_050.scale = (0.2, 0.1, 1.0)
ob_plane_050.lineart.crease_threshold = 0.0
ob_empty_026.location = (0.0, 0.0, 0.0)
ob_empty_026.rotation_euler = (0.0, 0.0, 0.06283)
ob_empty_026.scale = (0.7, 0.7, 1.0)
ob_empty_026.empty_image_offset = (0.0, 0.0)
ob_empty_026.lineart.crease_threshold = 0.0
ob_empty_051.parent = ob_empty_026
ob_empty_051.location = (0.0, 0.0, 0.0)
ob_empty_051.empty_image_offset = (0.0, 0.0)
ob_empty_051.lineart.crease_threshold = 0.0
ob_plane_049.parent = ob_empty_051
ob_plane_049.location = (-1.0, 0.0, 0.0)
ob_plane_049.rotation_euler = (0.0, 1.571, 0.0)
ob_plane_049.scale = (0.2, 0.1, 1.0)
ob_plane_049.lineart.crease_threshold = 0.0
ob_empty_050.parent = ob_empty_026
ob_empty_050.location = (-0.005929, -0.00403, 0.00028)
ob_empty_050.rotation_euler = (0.0, 0.0, 0.2618)
ob_empty_050.empty_image_offset = (0.0, 0.0)
ob_empty_050.lineart.crease_threshold = 0.0
ob_plane_048.parent = ob_empty_050
ob_plane_048.location = (-1.0, 0.0, 0.0)
ob_plane_048.rotation_euler = (0.0, 1.571, 0.0)
ob_plane_048.scale = (0.3, 0.1, 1.0)
ob_plane_048.lineart.crease_threshold = 0.0
ob_empty_049.parent = ob_empty_026
ob_empty_049.location = (-0.008679, -0.00763, 0.0005391)
ob_empty_049.rotation_euler = (0.0, 0.0, 0.5236)
ob_empty_049.empty_image_offset = (0.0, 0.0)
ob_empty_049.lineart.crease_threshold = 0.0
ob_plane_047.parent = ob_empty_049
ob_plane_047.location = (-1.0, 0.0, 0.0)
ob_plane_047.rotation_euler = (0.0, 1.571, 0.0)
ob_plane_047.scale = (0.2, 0.1, 1.0)
ob_plane_047.lineart.crease_threshold = 0.0
ob_empty_048.parent = ob_empty_026
ob_empty_048.location = (-0.008679, -0.00763, 0.0005391)
ob_empty_048.rotation_euler = (0.0, 0.0, 0.5236)
ob_empty_048.empty_image_offset = (0.0, 0.0)
ob_empty_048.lineart.crease_threshold = 0.0
ob_plane_046.parent = ob_empty_048
ob_plane_046.location = (-1.0, 0.0, 0.0)
ob_plane_046.rotation_euler = (0.0, 1.571, 0.0)
ob_plane_046.scale = (0.2, 0.1, 1.0)
ob_plane_046.lineart.crease_threshold = 0.0
ob_empty_047.parent = ob_empty_026
ob_empty_047.location = (-0.008679, -0.00763, 0.0005391)
ob_empty_047.rotation_euler = (0.0, 0.0, 0.7854)
ob_empty_047.empty_image_offset = (0.0, 0.0)
ob_empty_047.lineart.crease_threshold = 0.0
ob_plane_045.parent = ob_empty_047
ob_plane_045.location = (-1.0, 0.0, 0.0)
ob_plane_045.rotation_euler = (0.0, 1.571, 0.0)
ob_plane_045.scale = (0.2, 0.1, 1.0)
ob_plane_045.lineart.crease_threshold = 0.0
ob_empty_046.parent = ob_empty_026
ob_empty_046.location = (-0.009969, 0.001882, -0.0001755)
ob_empty_046.rotation_euler = (0.0, 0.0, 1.047)
ob_empty_046.empty_image_offset = (0.0, 0.0)
ob_empty_046.lineart.crease_threshold = 0.0
ob_plane_044.parent = ob_empty_046
ob_plane_044.location = (-1.0, 0.0, 0.0)
ob_plane_044.rotation_euler = (0.0, 1.571, 0.0)
ob_plane_044.scale = (0.5, 0.1, 1.0)
ob_plane_044.lineart.crease_threshold = 0.0
ob_empty_045.parent = ob_empty_026
ob_empty_045.location = (-0.009969, 0.001882, -0.0001755)
ob_empty_045.rotation_euler = (0.0, 0.0, 1.309)
ob_empty_045.empty_image_offset = (0.0, 0.0)
ob_empty_045.lineart.crease_threshold = 0.0
ob_plane_043.parent = ob_empty_045
ob_plane_043.location = (-1.0, 0.0, 0.0)
ob_plane_043.rotation_euler = (0.0, 1.571, 0.0)
ob_plane_043.scale = (0.3, 0.1, 1.0)
ob_plane_043.lineart.crease_threshold = 0.0
ob_empty_044.parent = ob_empty_026
ob_empty_044.location = (-0.009969, 0.001882, -0.0001755)
ob_empty_044.rotation_euler = (0.0, 0.0, 1.571)
ob_empty_044.empty_image_offset = (0.0, 0.0)
ob_empty_044.lineart.crease_threshold = 0.0
ob_plane_042.parent = ob_empty_044
ob_plane_042.location = (-1.0, 0.0, 0.0)
ob_plane_042.rotation_euler = (0.0, 1.571, 0.0)
ob_plane_042.scale = (0.4, 0.1, 1.0)
ob_plane_042.lineart.crease_threshold = 0.0
ob_empty_043.parent = ob_empty_026
ob_empty_043.location = (-0.0104, 0.005052, -0.0004137)
ob_empty_043.rotation_euler = (0.0, 0.0, 1.833)
ob_empty_043.empty_image_offset = (0.0, 0.0)
ob_empty_043.lineart.crease_threshold = 0.0
ob_plane_041.parent = ob_empty_043
ob_plane_041.location = (-1.0, 0.0, 0.0)
ob_plane_041.rotation_euler = (0.0, 1.571, 0.0)
ob_plane_041.scale = (0.5, 0.1, 1.0)
ob_plane_041.lineart.crease_threshold = 0.0
ob_empty_042.parent = ob_empty_026
ob_empty_042.location = (-0.01401, 0.007793, -0.0006309)
ob_empty_042.rotation_euler = (0.0, 0.0, 2.094)
ob_empty_042.empty_image_offset = (0.0, 0.0)
ob_empty_042.lineart.crease_threshold = 0.0
ob_plane_040.parent = ob_empty_042
ob_plane_040.location = (-1.0, 0.0, 0.0)
ob_plane_040.rotation_euler = (0.0, 1.571, 0.0)
ob_plane_040.scale = (0.2, 0.1, 1.0)
ob_plane_040.lineart.crease_threshold = 0.0
ob_empty_041.parent = ob_empty_026
ob_empty_041.location = (-0.01401, 0.007793, -0.0006309)
ob_empty_041.rotation_euler = (0.0, 0.0, 2.356)
ob_empty_041.empty_image_offset = (0.0, 0.0)
ob_empty_041.lineart.crease_threshold = 0.0
ob_plane_039.parent = ob_empty_041
ob_plane_039.location = (-1.0, 0.0, 0.0)
ob_plane_039.rotation_euler = (0.0, 1.571, 0.0)
ob_plane_039.scale = (0.3, 0.1, 1.0)
ob_plane_039.lineart.crease_threshold = 0.0
ob_empty_040.parent = ob_empty_026
ob_empty_040.location = (-0.01401, 0.007793, -0.0006309)
ob_empty_040.rotation_euler = (0.0, 0.0, 2.618)
ob_empty_040.empty_image_offset = (0.0, 0.0)
ob_empty_040.lineart.crease_threshold = 0.0
ob_plane_038.parent = ob_empty_040
ob_plane_038.location = (-1.0, 0.0, 0.0)
ob_plane_038.rotation_euler = (0.0, 1.571, 0.0)
ob_plane_038.scale = (0.5, 0.1, 1.0)
ob_plane_038.lineart.crease_threshold = 0.0
ob_empty_039.parent = ob_empty_026
ob_empty_039.location = (-0.009592, 0.00839, -0.00066)
ob_empty_039.rotation_euler = (0.0, 0.0, 2.88)
ob_empty_039.empty_image_offset = (0.0, 0.0)
ob_empty_039.lineart.crease_threshold = 0.0
ob_plane_037.parent = ob_empty_039
ob_plane_037.location = (-1.0, 0.0, 0.0)
ob_plane_037.rotation_euler = (0.0, 1.571, 0.0)
ob_plane_037.scale = (0.1, 0.1, 1.0)
ob_plane_037.lineart.crease_threshold = 0.0
ob_empty_038.parent = ob_empty_026
ob_empty_038.location = (-0.01401, 0.007793, -0.0006309)
ob_empty_038.rotation_euler = (0.0, 0.0, 3.142)
ob_empty_038.empty_image_offset = (0.0, 0.0)
ob_empty_038.lineart.crease_threshold = 0.0
ob_plane_036.parent = ob_empty_038
ob_plane_036.location = (-1.0, 0.0, 0.0)
ob_plane_036.rotation_euler = (0.0, 1.571, 0.0)
ob_plane_036.scale = (0.3, 0.1, 1.0)
ob_plane_036.lineart.crease_threshold = 0.0
ob_empty_037.parent = ob_empty_026
ob_empty_037.location = (-0.01401, 0.007793, -0.0006309)
ob_empty_037.rotation_euler = (0.0, 0.0, 3.403)
ob_empty_037.empty_image_offset = (0.0, 0.0)
ob_empty_037.lineart.crease_threshold = 0.0
ob_plane_035.parent = ob_empty_037
ob_plane_035.location = (-1.0, 0.0, 0.0)
ob_plane_035.rotation_euler = (0.0, 1.571, 0.0)
ob_plane_035.scale = (0.4, 0.1, 1.0)
ob_plane_035.lineart.crease_threshold = 0.0
ob_empty_036.parent = ob_empty_026
ob_empty_036.location = (-0.01401, 0.007793, -0.0006309)
ob_empty_036.rotation_euler = (0.0, 0.0, 3.665)
ob_empty_036.empty_image_offset = (0.0, 0.0)
ob_empty_036.lineart.crease_threshold = 0.0
ob_plane_034.parent = ob_empty_036
ob_plane_034.location = (-1.0, 0.0, 0.0)
ob_plane_034.rotation_euler = (0.0, 1.571, 0.0)
ob_plane_034.scale = (0.2, 0.1, 1.0)
ob_plane_034.lineart.crease_threshold = 0.0
ob_empty_035.parent = ob_empty_026
ob_empty_035.location = (-0.01401, 0.007793, -0.0006309)
ob_empty_035.rotation_euler = (0.0, 0.0, 3.927)
ob_empty_035.empty_image_offset = (0.0, 0.0)
ob_empty_035.lineart.crease_threshold = 0.0
ob_plane_033.parent = ob_empty_035
ob_plane_033.location = (-1.0, 0.0, 0.0)
ob_plane_033.rotation_euler = (0.0, 1.571, 0.0)
ob_plane_033.scale = (0.3, 0.1, 1.0)
ob_plane_033.lineart.crease_threshold = 0.0
ob_empty_034.parent = ob_empty_026
ob_empty_034.location = (-0.01401, 0.007793, -0.0006309)
ob_empty_034.rotation_euler = (0.0, 0.0, 4.189)
ob_empty_034.empty_image_offset = (0.0, 0.0)
ob_empty_034.lineart.crease_threshold = 0.0
ob_plane_032.parent = ob_empty_034
ob_plane_032.location = (-1.0, 0.0, 0.0)
ob_plane_032.rotation_euler = (0.0, 1.571, 0.0)
ob_plane_032.scale = (0.4, 0.1, 1.0)
ob_plane_032.lineart.crease_threshold = 0.0
ob_empty_033.parent = ob_empty_026
ob_empty_033.location = (-0.01472, 0.01308, -0.001028)
ob_empty_033.rotation_euler = (0.0, 0.0, 4.451)
ob_empty_033.empty_image_offset = (0.0, 0.0)
ob_empty_033.lineart.crease_threshold = 0.0
ob_plane_031.parent = ob_empty_033
ob_plane_031.location = (-1.0, 0.0, 0.0)
ob_plane_031.rotation_euler = (0.0, 1.571, 0.0)
ob_plane_031.scale = (0.2, 0.1, 1.0)
ob_plane_031.lineart.crease_threshold = 0.0
ob_empty_032.parent = ob_empty_026
ob_empty_032.location = (-0.01401, 0.007793, -0.0006309)
ob_empty_032.rotation_euler = (0.0, 0.0, 4.712)
ob_empty_032.empty_image_offset = (0.0, 0.0)
ob_empty_032.lineart.crease_threshold = 0.0
ob_plane_030.parent = ob_empty_032
ob_plane_030.location = (-1.0, 0.0, 0.0)
ob_plane_030.rotation_euler = (0.0, 1.571, 0.0)
ob_plane_030.scale = (0.3, 0.1, 1.0)
ob_plane_030.lineart.crease_threshold = 0.0
ob_empty_031.parent = ob_empty_026
ob_empty_031.location = (-0.01437, 0.01044, -0.0008294)
ob_empty_031.rotation_euler = (0.0, 0.0, 4.974)
ob_empty_031.empty_image_offset = (0.0, 0.0)
ob_empty_031.lineart.crease_threshold = 0.0
ob_plane_029.parent = ob_empty_031
ob_plane_029.location = (-1.0, 0.0, 0.0)
ob_plane_029.rotation_euler = (0.0, 1.571, 0.0)
ob_plane_029.scale = (0.4, 0.1, 1.0)
ob_plane_029.lineart.crease_threshold = 0.0
ob_empty_030.parent = ob_empty_026
ob_empty_030.location = (-0.01401, 0.007793, -0.0006309)
ob_empty_030.rotation_euler = (0.0, 0.0, 5.236)
ob_empty_030.empty_image_offset = (0.0, 0.0)
ob_empty_030.lineart.crease_threshold = 0.0
ob_plane_028.parent = ob_empty_030
ob_plane_028.location = (-1.0, 0.0, 0.0)
ob_plane_028.rotation_euler = (0.0, 1.571, 0.0)
ob_plane_028.scale = (0.5, 0.1, 1.0)
ob_plane_028.lineart.crease_threshold = 0.0
ob_empty_029.parent = ob_empty_026
ob_empty_029.location = (-0.01401, 0.007793, -0.0006309)
ob_empty_029.rotation_euler = (0.0, 0.0, 5.498)
ob_empty_029.empty_image_offset = (0.0, 0.0)
ob_empty_029.lineart.crease_threshold = 0.0
ob_plane_027.parent = ob_empty_029
ob_plane_027.location = (-1.0, 0.0, 0.0)
ob_plane_027.rotation_euler = (0.0, 1.571, 0.0)
ob_plane_027.scale = (0.2, 0.1, 1.0)
ob_plane_027.lineart.crease_threshold = 0.0
ob_empty_028.parent = ob_empty_026
ob_empty_028.location = (-0.01437, 0.01044, -0.0008294)
ob_empty_028.rotation_euler = (0.0, 0.0, 5.76)
ob_empty_028.empty_image_offset = (0.0, 0.0)
ob_empty_028.lineart.crease_threshold = 0.0
ob_plane_026.parent = ob_empty_028
ob_plane_026.location = (-1.0, 0.0, 0.0)
ob_plane_026.rotation_euler = (0.0, 1.571, 0.0)
ob_plane_026.scale = (0.3, 0.1, 1.0)
ob_plane_026.lineart.crease_threshold = 0.0
ob_empty_027.parent = ob_empty_026
ob_empty_027.location = (-0.01401, 0.007793, -0.0006309)
ob_empty_027.rotation_euler = (0.0, 0.0, 6.021)
ob_empty_027.empty_image_offset = (0.0, 0.0)
ob_empty_027.lineart.crease_threshold = 0.0
ob_plane_025.parent = ob_empty_027
ob_plane_025.location = (-1.0, 0.0, 0.0)
ob_plane_025.rotation_euler = (0.0, 1.571, 0.0)
ob_plane_025.scale = (0.4, 0.1, 1.0)
ob_plane_025.lineart.crease_threshold = 0.0
ob_empty_001.location = (0.0, 0.0, 0.0)
ob_empty_001.empty_image_offset = (0.0, 0.0)
ob_empty_001.lineart.crease_threshold = 0.0
ob_empty_025.parent = ob_empty_001
ob_empty_025.location = (-0.01401, 0.007793, -0.0006309)
ob_empty_025.rotation_euler = (0.0, 0.0, 6.021)
ob_empty_025.empty_image_offset = (0.0, 0.0)
ob_empty_025.lineart.crease_threshold = 0.0
ob_plane_024.parent = ob_empty_025
ob_plane_024.location = (-1.0, 0.0, 0.0)
ob_plane_024.rotation_euler = (0.0, 1.571, 0.0)
ob_plane_024.scale = (0.4, 0.1, 1.0)
ob_plane_024.lineart.crease_threshold = 0.0
_m = ob_plane_024.modifiers.new('Auto Smooth', 'NODES')
_m.node_group = ng_auto_smooth
_gi = [s.identifier for s in ng_auto_smooth.interface.items_tree if s.item_type == 'SOCKET' and s.in_out == 'INPUT']
_m[_gi[1]] = 0.5236  # Angle
ob_empty_024.parent = ob_empty_001
ob_empty_024.location = (-0.01437, 0.01044, -0.0008294)
ob_empty_024.rotation_euler = (0.0, 0.0, 5.76)
ob_empty_024.empty_image_offset = (0.0, 0.0)
ob_empty_024.lineart.crease_threshold = 0.0
ob_plane_023.parent = ob_empty_024
ob_plane_023.location = (-1.0, 0.0, 0.0)
ob_plane_023.rotation_euler = (0.0, 1.571, 0.0)
ob_plane_023.scale = (0.3, 0.1, 1.0)
ob_plane_023.lineart.crease_threshold = 0.0
_m = ob_plane_023.modifiers.new('Auto Smooth', 'NODES')
_m.node_group = ng_auto_smooth
_gi = [s.identifier for s in ng_auto_smooth.interface.items_tree if s.item_type == 'SOCKET' and s.in_out == 'INPUT']
_m[_gi[1]] = 0.5236  # Angle
ob_empty_023.parent = ob_empty_001
ob_empty_023.location = (-0.01401, 0.007793, -0.0006309)
ob_empty_023.rotation_euler = (0.0, 0.0, 5.498)
ob_empty_023.empty_image_offset = (0.0, 0.0)
ob_empty_023.lineart.crease_threshold = 0.0
ob_plane_022.parent = ob_empty_023
ob_plane_022.location = (-1.0, 0.0, 0.0)
ob_plane_022.rotation_euler = (0.0, 1.571, 0.0)
ob_plane_022.scale = (0.2, 0.1, 1.0)
ob_plane_022.lineart.crease_threshold = 0.0
_m = ob_plane_022.modifiers.new('Auto Smooth', 'NODES')
_m.node_group = ng_auto_smooth
_gi = [s.identifier for s in ng_auto_smooth.interface.items_tree if s.item_type == 'SOCKET' and s.in_out == 'INPUT']
_m[_gi[1]] = 0.5236  # Angle
ob_empty_022.parent = ob_empty_001
ob_empty_022.location = (-0.01401, 0.007793, -0.0006309)
ob_empty_022.rotation_euler = (0.0, 0.0, 5.236)
ob_empty_022.empty_image_offset = (0.0, 0.0)
ob_empty_022.lineart.crease_threshold = 0.0
ob_plane_021.parent = ob_empty_022
ob_plane_021.location = (-1.0, 0.0, 0.0)
ob_plane_021.rotation_euler = (0.0, 1.571, 0.0)
ob_plane_021.scale = (0.5, 0.1, 1.0)
ob_plane_021.lineart.crease_threshold = 0.0
_m = ob_plane_021.modifiers.new('Auto Smooth', 'NODES')
_m.node_group = ng_auto_smooth
_gi = [s.identifier for s in ng_auto_smooth.interface.items_tree if s.item_type == 'SOCKET' and s.in_out == 'INPUT']
_m[_gi[1]] = 0.5236  # Angle
ob_empty_021.parent = ob_empty_001
ob_empty_021.location = (-0.01437, 0.01044, -0.0008294)
ob_empty_021.rotation_euler = (0.0, 0.0, 4.974)
ob_empty_021.empty_image_offset = (0.0, 0.0)
ob_empty_021.lineart.crease_threshold = 0.0
ob_plane_020.parent = ob_empty_021
ob_plane_020.location = (-1.0, 0.0, 0.0)
ob_plane_020.rotation_euler = (0.0, 1.571, 0.0)
ob_plane_020.scale = (0.4, 0.1, 1.0)
ob_plane_020.lineart.crease_threshold = 0.0
_m = ob_plane_020.modifiers.new('Auto Smooth', 'NODES')
_m.node_group = ng_auto_smooth
_gi = [s.identifier for s in ng_auto_smooth.interface.items_tree if s.item_type == 'SOCKET' and s.in_out == 'INPUT']
_m[_gi[1]] = 0.5236  # Angle
ob_empty_020.parent = ob_empty_001
ob_empty_020.location = (-0.01401, 0.007793, -0.0006309)
ob_empty_020.rotation_euler = (0.0, 0.0, 4.712)
ob_empty_020.empty_image_offset = (0.0, 0.0)
ob_empty_020.lineart.crease_threshold = 0.0
ob_plane_019.parent = ob_empty_020
ob_plane_019.location = (-1.0, 0.0, 0.0)
ob_plane_019.rotation_euler = (0.0, 1.571, 0.0)
ob_plane_019.scale = (0.3, 0.1, 1.0)
ob_plane_019.lineart.crease_threshold = 0.0
_m = ob_plane_019.modifiers.new('Auto Smooth', 'NODES')
_m.node_group = ng_auto_smooth
_gi = [s.identifier for s in ng_auto_smooth.interface.items_tree if s.item_type == 'SOCKET' and s.in_out == 'INPUT']
_m[_gi[1]] = 0.5236  # Angle
ob_empty_019.parent = ob_empty_001
ob_empty_019.location = (-0.01472, 0.01308, -0.001028)
ob_empty_019.rotation_euler = (0.0, 0.0, 4.451)
ob_empty_019.empty_image_offset = (0.0, 0.0)
ob_empty_019.lineart.crease_threshold = 0.0
ob_plane_018.parent = ob_empty_019
ob_plane_018.location = (-1.0, 0.0, 0.0)
ob_plane_018.rotation_euler = (0.0, 1.571, 0.0)
ob_plane_018.scale = (0.2, 0.1, 1.0)
ob_plane_018.lineart.crease_threshold = 0.0
_m = ob_plane_018.modifiers.new('Auto Smooth', 'NODES')
_m.node_group = ng_auto_smooth
_gi = [s.identifier for s in ng_auto_smooth.interface.items_tree if s.item_type == 'SOCKET' and s.in_out == 'INPUT']
_m[_gi[1]] = 0.5236  # Angle
ob_empty_018.parent = ob_empty_001
ob_empty_018.location = (-0.01401, 0.007793, -0.0006309)
ob_empty_018.rotation_euler = (0.0, 0.0, 4.189)
ob_empty_018.empty_image_offset = (0.0, 0.0)
ob_empty_018.lineart.crease_threshold = 0.0
ob_plane_017.parent = ob_empty_018
ob_plane_017.location = (-1.0, 0.0, 0.0)
ob_plane_017.rotation_euler = (0.0, 1.571, 0.0)
ob_plane_017.scale = (0.4, 0.1, 1.0)
ob_plane_017.lineart.crease_threshold = 0.0
_m = ob_plane_017.modifiers.new('Auto Smooth', 'NODES')
_m.node_group = ng_auto_smooth
_gi = [s.identifier for s in ng_auto_smooth.interface.items_tree if s.item_type == 'SOCKET' and s.in_out == 'INPUT']
_m[_gi[1]] = 0.5236  # Angle
ob_empty_017.parent = ob_empty_001
ob_empty_017.location = (-0.01401, 0.007793, -0.0006309)
ob_empty_017.rotation_euler = (0.0, 0.0, 3.927)
ob_empty_017.empty_image_offset = (0.0, 0.0)
ob_empty_017.lineart.crease_threshold = 0.0
ob_plane_016.parent = ob_empty_017
ob_plane_016.location = (-1.0, 0.0, 0.0)
ob_plane_016.rotation_euler = (0.0, 1.571, 0.0)
ob_plane_016.scale = (0.3, 0.1, 1.0)
ob_plane_016.lineart.crease_threshold = 0.0
_m = ob_plane_016.modifiers.new('Auto Smooth', 'NODES')
_m.node_group = ng_auto_smooth
_gi = [s.identifier for s in ng_auto_smooth.interface.items_tree if s.item_type == 'SOCKET' and s.in_out == 'INPUT']
_m[_gi[1]] = 0.5236  # Angle
ob_empty_016.parent = ob_empty_001
ob_empty_016.location = (-0.01401, 0.007793, -0.0006309)
ob_empty_016.rotation_euler = (0.0, 0.0, 3.665)
ob_empty_016.empty_image_offset = (0.0, 0.0)
ob_empty_016.lineart.crease_threshold = 0.0
ob_plane_015.parent = ob_empty_016
ob_plane_015.location = (-1.0, 0.0, 0.0)
ob_plane_015.rotation_euler = (0.0, 1.571, 0.0)
ob_plane_015.scale = (0.2, 0.1, 1.0)
ob_plane_015.lineart.crease_threshold = 0.0
_m = ob_plane_015.modifiers.new('Auto Smooth', 'NODES')
_m.node_group = ng_auto_smooth
_gi = [s.identifier for s in ng_auto_smooth.interface.items_tree if s.item_type == 'SOCKET' and s.in_out == 'INPUT']
_m[_gi[1]] = 0.5236  # Angle
ob_empty_015.parent = ob_empty_001
ob_empty_015.location = (-0.01401, 0.007793, -0.0006309)
ob_empty_015.rotation_euler = (0.0, 0.0, 3.403)
ob_empty_015.empty_image_offset = (0.0, 0.0)
ob_empty_015.lineart.crease_threshold = 0.0
ob_plane_014.parent = ob_empty_015
ob_plane_014.location = (-1.0, 0.0, 0.0)
ob_plane_014.rotation_euler = (0.0, 1.571, 0.0)
ob_plane_014.scale = (0.4, 0.1, 1.0)
ob_plane_014.lineart.crease_threshold = 0.0
_m = ob_plane_014.modifiers.new('Auto Smooth', 'NODES')
_m.node_group = ng_auto_smooth
_gi = [s.identifier for s in ng_auto_smooth.interface.items_tree if s.item_type == 'SOCKET' and s.in_out == 'INPUT']
_m[_gi[1]] = 0.5236  # Angle
ob_empty_014.parent = ob_empty_001
ob_empty_014.location = (-0.01401, 0.007793, -0.0006309)
ob_empty_014.rotation_euler = (0.0, 0.0, 3.142)
ob_empty_014.empty_image_offset = (0.0, 0.0)
ob_empty_014.lineart.crease_threshold = 0.0
ob_plane_013.parent = ob_empty_014
ob_plane_013.location = (-1.0, 0.0, 0.0)
ob_plane_013.rotation_euler = (0.0, 1.571, 0.0)
ob_plane_013.scale = (0.3, 0.1, 1.0)
ob_plane_013.lineart.crease_threshold = 0.0
_m = ob_plane_013.modifiers.new('Auto Smooth', 'NODES')
_m.node_group = ng_auto_smooth
_gi = [s.identifier for s in ng_auto_smooth.interface.items_tree if s.item_type == 'SOCKET' and s.in_out == 'INPUT']
_m[_gi[1]] = 0.5236  # Angle
ob_empty_013.parent = ob_empty_001
ob_empty_013.location = (-0.009592, 0.00839, -0.00066)
ob_empty_013.rotation_euler = (0.0, 0.0, 2.88)
ob_empty_013.empty_image_offset = (0.0, 0.0)
ob_empty_013.lineart.crease_threshold = 0.0
ob_plane_012.parent = ob_empty_013
ob_plane_012.location = (-1.0, 0.0, 0.0)
ob_plane_012.rotation_euler = (0.0, 1.571, 0.0)
ob_plane_012.scale = (0.1, 0.1, 1.0)
ob_plane_012.lineart.crease_threshold = 0.0
_m = ob_plane_012.modifiers.new('Auto Smooth', 'NODES')
_m.node_group = ng_auto_smooth
_gi = [s.identifier for s in ng_auto_smooth.interface.items_tree if s.item_type == 'SOCKET' and s.in_out == 'INPUT']
_m[_gi[1]] = 0.5236  # Angle
ob_empty_012.parent = ob_empty_001
ob_empty_012.location = (-0.01401, 0.007793, -0.0006309)
ob_empty_012.rotation_euler = (0.0, 0.0, 2.618)
ob_empty_012.empty_image_offset = (0.0, 0.0)
ob_empty_012.lineart.crease_threshold = 0.0
ob_plane_011.parent = ob_empty_012
ob_plane_011.location = (-1.0, 0.0, 0.0)
ob_plane_011.rotation_euler = (0.0, 1.571, 0.0)
ob_plane_011.scale = (0.5, 0.1, 1.0)
ob_plane_011.lineart.crease_threshold = 0.0
_m = ob_plane_011.modifiers.new('Auto Smooth', 'NODES')
_m.node_group = ng_auto_smooth
_gi = [s.identifier for s in ng_auto_smooth.interface.items_tree if s.item_type == 'SOCKET' and s.in_out == 'INPUT']
_m[_gi[1]] = 0.5236  # Angle
ob_empty_011.parent = ob_empty_001
ob_empty_011.location = (-0.01401, 0.007793, -0.0006309)
ob_empty_011.rotation_euler = (0.0, 0.0, 2.356)
ob_empty_011.empty_image_offset = (0.0, 0.0)
ob_empty_011.lineart.crease_threshold = 0.0
ob_plane_010.parent = ob_empty_011
ob_plane_010.location = (-1.0, 0.0, 0.0)
ob_plane_010.rotation_euler = (0.0, 1.571, 0.0)
ob_plane_010.scale = (0.3, 0.1, 1.0)
ob_plane_010.lineart.crease_threshold = 0.0
_m = ob_plane_010.modifiers.new('Auto Smooth', 'NODES')
_m.node_group = ng_auto_smooth
_gi = [s.identifier for s in ng_auto_smooth.interface.items_tree if s.item_type == 'SOCKET' and s.in_out == 'INPUT']
_m[_gi[1]] = 0.5236  # Angle
ob_empty_010.parent = ob_empty_001
ob_empty_010.location = (-0.01401, 0.007793, -0.0006309)
ob_empty_010.rotation_euler = (0.0, 0.0, 2.094)
ob_empty_010.empty_image_offset = (0.0, 0.0)
ob_empty_010.lineart.crease_threshold = 0.0
ob_plane_009.parent = ob_empty_010
ob_plane_009.location = (-1.0, 0.0, 0.0)
ob_plane_009.rotation_euler = (0.0, 1.571, 0.0)
ob_plane_009.scale = (0.2, 0.1, 1.0)
ob_plane_009.lineart.crease_threshold = 0.0
_m = ob_plane_009.modifiers.new('Auto Smooth', 'NODES')
_m.node_group = ng_auto_smooth
_gi = [s.identifier for s in ng_auto_smooth.interface.items_tree if s.item_type == 'SOCKET' and s.in_out == 'INPUT']
_m[_gi[1]] = 0.5236  # Angle
ob_empty_009.parent = ob_empty_001
ob_empty_009.location = (-0.0104, 0.005052, -0.0004137)
ob_empty_009.rotation_euler = (0.0, 0.0, 1.833)
ob_empty_009.empty_image_offset = (0.0, 0.0)
ob_empty_009.lineart.crease_threshold = 0.0
ob_plane_008.parent = ob_empty_009
ob_plane_008.location = (-1.0, 0.0, 0.0)
ob_plane_008.rotation_euler = (0.0, 1.571, 0.0)
ob_plane_008.scale = (0.5, 0.1, 1.0)
ob_plane_008.lineart.crease_threshold = 0.0
_m = ob_plane_008.modifiers.new('Auto Smooth', 'NODES')
_m.node_group = ng_auto_smooth
_gi = [s.identifier for s in ng_auto_smooth.interface.items_tree if s.item_type == 'SOCKET' and s.in_out == 'INPUT']
_m[_gi[1]] = 0.5236  # Angle
ob_empty_008.parent = ob_empty_001
ob_empty_008.location = (-0.009969, 0.001882, -0.0001755)
ob_empty_008.rotation_euler = (0.0, 0.0, 1.571)
ob_empty_008.empty_image_offset = (0.0, 0.0)
ob_empty_008.lineart.crease_threshold = 0.0
ob_plane_007.parent = ob_empty_008
ob_plane_007.location = (-1.0, 0.0, 0.0)
ob_plane_007.rotation_euler = (0.0, 1.571, 0.0)
ob_plane_007.scale = (0.4, 0.1, 1.0)
ob_plane_007.lineart.crease_threshold = 0.0
_m = ob_plane_007.modifiers.new('Auto Smooth', 'NODES')
_m.node_group = ng_auto_smooth
_gi = [s.identifier for s in ng_auto_smooth.interface.items_tree if s.item_type == 'SOCKET' and s.in_out == 'INPUT']
_m[_gi[1]] = 0.5236  # Angle
ob_empty_007.parent = ob_empty_001
ob_empty_007.location = (-0.009969, 0.001882, -0.0001755)
ob_empty_007.rotation_euler = (0.0, 0.0, 1.309)
ob_empty_007.empty_image_offset = (0.0, 0.0)
ob_empty_007.lineart.crease_threshold = 0.0
ob_plane_006.parent = ob_empty_007
ob_plane_006.location = (-1.0, 0.0, 0.0)
ob_plane_006.rotation_euler = (0.0, 1.571, 0.0)
ob_plane_006.scale = (0.3, 0.1, 1.0)
ob_plane_006.lineart.crease_threshold = 0.0
_m = ob_plane_006.modifiers.new('Auto Smooth', 'NODES')
_m.node_group = ng_auto_smooth
_gi = [s.identifier for s in ng_auto_smooth.interface.items_tree if s.item_type == 'SOCKET' and s.in_out == 'INPUT']
_m[_gi[1]] = 0.5236  # Angle
ob_empty_006.parent = ob_empty_001
ob_empty_006.location = (-0.009969, 0.001882, -0.0001755)
ob_empty_006.rotation_euler = (0.0, 0.0, 1.047)
ob_empty_006.empty_image_offset = (0.0, 0.0)
ob_empty_006.lineart.crease_threshold = 0.0
ob_plane_005.parent = ob_empty_006
ob_plane_005.location = (-1.0, 0.0, 0.0)
ob_plane_005.rotation_euler = (0.0, 1.571, 0.0)
ob_plane_005.scale = (0.5, 0.1, 1.0)
ob_plane_005.lineart.crease_threshold = 0.0
_m = ob_plane_005.modifiers.new('Auto Smooth', 'NODES')
_m.node_group = ng_auto_smooth
_gi = [s.identifier for s in ng_auto_smooth.interface.items_tree if s.item_type == 'SOCKET' and s.in_out == 'INPUT']
_m[_gi[1]] = 0.5236  # Angle
ob_empty_005.parent = ob_empty_001
ob_empty_005.location = (-0.008679, -0.00763, 0.0005391)
ob_empty_005.rotation_euler = (0.0, 0.0, 0.7854)
ob_empty_005.empty_image_offset = (0.0, 0.0)
ob_empty_005.lineart.crease_threshold = 0.0
ob_plane_004.parent = ob_empty_005
ob_plane_004.location = (-1.0, 0.0, 0.0)
ob_plane_004.rotation_euler = (0.0, 1.571, 0.0)
ob_plane_004.scale = (0.2, 0.1, 1.0)
ob_plane_004.lineart.crease_threshold = 0.0
_m = ob_plane_004.modifiers.new('Auto Smooth', 'NODES')
_m.node_group = ng_auto_smooth
_gi = [s.identifier for s in ng_auto_smooth.interface.items_tree if s.item_type == 'SOCKET' and s.in_out == 'INPUT']
_m[_gi[1]] = 0.5236  # Angle
ob_empty_004.parent = ob_empty_001
ob_empty_004.location = (-0.008679, -0.00763, 0.0005391)
ob_empty_004.rotation_euler = (0.0, 0.0, 0.5236)
ob_empty_004.empty_image_offset = (0.0, 0.0)
ob_empty_004.lineart.crease_threshold = 0.0
ob_plane_003.parent = ob_empty_004
ob_plane_003.location = (-1.0, 0.0, 0.0)
ob_plane_003.rotation_euler = (0.0, 1.571, 0.0)
ob_plane_003.scale = (0.2, 0.1, 1.0)
ob_plane_003.lineart.crease_threshold = 0.0
_m = ob_plane_003.modifiers.new('Auto Smooth', 'NODES')
_m.node_group = ng_auto_smooth
_gi = [s.identifier for s in ng_auto_smooth.interface.items_tree if s.item_type == 'SOCKET' and s.in_out == 'INPUT']
_m[_gi[1]] = 0.5236  # Angle
ob_empty_003.parent = ob_empty_001
ob_empty_003.location = (-0.008679, -0.00763, 0.0005391)
ob_empty_003.rotation_euler = (0.0, 0.0, 0.5236)
ob_empty_003.empty_image_offset = (0.0, 0.0)
ob_empty_003.lineart.crease_threshold = 0.0
ob_plane_002.parent = ob_empty_003
ob_plane_002.location = (-1.0, 0.0, 0.0)
ob_plane_002.rotation_euler = (0.0, 1.571, 0.0)
ob_plane_002.scale = (0.2, 0.1, 1.0)
ob_plane_002.lineart.crease_threshold = 0.0
_m = ob_plane_002.modifiers.new('Auto Smooth', 'NODES')
_m.node_group = ng_auto_smooth
_gi = [s.identifier for s in ng_auto_smooth.interface.items_tree if s.item_type == 'SOCKET' and s.in_out == 'INPUT']
_m[_gi[1]] = 0.5236  # Angle
ob_empty_002.parent = ob_empty_001
ob_empty_002.location = (-0.005929, -0.00403, 0.00028)
ob_empty_002.rotation_euler = (0.0, 0.0, 0.2618)
ob_empty_002.empty_image_offset = (0.0, 0.0)
ob_empty_002.lineart.crease_threshold = 0.0
ob_plane_001.parent = ob_empty_002
ob_plane_001.location = (-1.0, 0.0, 0.0)
ob_plane_001.rotation_euler = (0.0, 1.571, 0.0)
ob_plane_001.scale = (0.3, 0.1, 1.0)
ob_plane_001.lineart.crease_threshold = 0.0
_m = ob_plane_001.modifiers.new('Auto Smooth', 'NODES')
_m.node_group = ng_auto_smooth
_gi = [s.identifier for s in ng_auto_smooth.interface.items_tree if s.item_type == 'SOCKET' and s.in_out == 'INPUT']
_m[_gi[1]] = 0.5236  # Angle
ob_empty.parent = ob_empty_001
ob_empty.location = (0.0, 0.0, 0.0)
ob_empty.empty_image_offset = (0.0, 0.0)
ob_empty.lineart.crease_threshold = 0.0
ob_plane.parent = ob_empty
ob_plane.location = (-1.0, 0.0, 0.0)
ob_plane.rotation_euler = (0.0, 1.571, 0.0)
ob_plane.scale = (0.2, 0.1, 1.0)
ob_plane.lineart.crease_threshold = 0.0
_m = ob_plane.modifiers.new('Auto Smooth', 'NODES')
_m.node_group = ng_auto_smooth
_gi = [s.identifier for s in ng_auto_smooth.interface.items_tree if s.item_type == 'SOCKET' and s.in_out == 'INPUT']
_m[_gi[1]] = 0.5236  # Angle

# ---- collection membership
col_collection_1.objects.link(ob_empty_078)
col_collection_1.objects.link(ob_empty_103)
col_collection_1.objects.link(ob_plane_099)
col_collection_1.objects.link(ob_empty_102)
col_collection_1.objects.link(ob_plane_098)
col_collection_1.objects.link(ob_empty_101)
col_collection_1.objects.link(ob_plane_097)
col_collection_1.objects.link(ob_empty_100)
col_collection_1.objects.link(ob_plane_096)
col_collection_1.objects.link(ob_empty_099)
col_collection_1.objects.link(ob_plane_095)
col_collection_1.objects.link(ob_empty_098)
col_collection_1.objects.link(ob_plane_094)
col_collection_1.objects.link(ob_empty_097)
col_collection_1.objects.link(ob_plane_093)
col_collection_1.objects.link(ob_empty_096)
col_collection_1.objects.link(ob_plane_092)
col_collection_1.objects.link(ob_empty_095)
col_collection_1.objects.link(ob_plane_091)
col_collection_1.objects.link(ob_empty_094)
col_collection_1.objects.link(ob_plane_090)
col_collection_1.objects.link(ob_empty_093)
col_collection_1.objects.link(ob_plane_089)
col_collection_1.objects.link(ob_empty_092)
col_collection_1.objects.link(ob_plane_088)
col_collection_1.objects.link(ob_empty_091)
col_collection_1.objects.link(ob_plane_087)
col_collection_1.objects.link(ob_empty_090)
col_collection_1.objects.link(ob_plane_086)
col_collection_1.objects.link(ob_empty_089)
col_collection_1.objects.link(ob_plane_085)
col_collection_1.objects.link(ob_empty_088)
col_collection_1.objects.link(ob_plane_084)
col_collection_1.objects.link(ob_empty_087)
col_collection_1.objects.link(ob_plane_083)
col_collection_1.objects.link(ob_empty_086)
col_collection_1.objects.link(ob_plane_082)
col_collection_1.objects.link(ob_empty_085)
col_collection_1.objects.link(ob_plane_081)
col_collection_1.objects.link(ob_empty_084)
col_collection_1.objects.link(ob_plane_080)
col_collection_1.objects.link(ob_empty_083)
col_collection_1.objects.link(ob_plane_079)
col_collection_1.objects.link(ob_empty_082)
col_collection_1.objects.link(ob_plane_078)
col_collection_1.objects.link(ob_empty_081)
col_collection_1.objects.link(ob_plane_077)
col_collection_1.objects.link(ob_empty_080)
col_collection_1.objects.link(ob_plane_076)
col_collection_1.objects.link(ob_empty_079)
col_collection_1.objects.link(ob_plane_075)
col_collection_1.objects.link(ob_empty_052)
col_collection_1.objects.link(ob_empty_077)
col_collection_1.objects.link(ob_plane_074)
col_collection_1.objects.link(ob_empty_076)
col_collection_1.objects.link(ob_plane_073)
col_collection_1.objects.link(ob_empty_075)
col_collection_1.objects.link(ob_plane_072)
col_collection_1.objects.link(ob_empty_074)
col_collection_1.objects.link(ob_plane_071)
col_collection_1.objects.link(ob_empty_073)
col_collection_1.objects.link(ob_plane_070)
col_collection_1.objects.link(ob_empty_072)
col_collection_1.objects.link(ob_plane_069)
col_collection_1.objects.link(ob_empty_071)
col_collection_1.objects.link(ob_plane_068)
col_collection_1.objects.link(ob_empty_070)
col_collection_1.objects.link(ob_plane_067)
col_collection_1.objects.link(ob_empty_069)
col_collection_1.objects.link(ob_plane_066)
col_collection_1.objects.link(ob_empty_068)
col_collection_1.objects.link(ob_plane_065)
col_collection_1.objects.link(ob_empty_067)
col_collection_1.objects.link(ob_plane_064)
col_collection_1.objects.link(ob_empty_066)
col_collection_1.objects.link(ob_plane_063)
col_collection_1.objects.link(ob_empty_065)
col_collection_1.objects.link(ob_plane_062)
col_collection_1.objects.link(ob_empty_064)
col_collection_1.objects.link(ob_plane_061)
col_collection_1.objects.link(ob_empty_063)
col_collection_1.objects.link(ob_plane_060)
col_collection_1.objects.link(ob_empty_062)
col_collection_1.objects.link(ob_plane_059)
col_collection_1.objects.link(ob_empty_061)
col_collection_1.objects.link(ob_plane_058)
col_collection_1.objects.link(ob_empty_060)
col_collection_1.objects.link(ob_plane_057)
col_collection_1.objects.link(ob_empty_059)
col_collection_1.objects.link(ob_plane_056)
col_collection_1.objects.link(ob_empty_058)
col_collection_1.objects.link(ob_plane_055)
col_collection_1.objects.link(ob_empty_057)
col_collection_1.objects.link(ob_plane_054)
col_collection_1.objects.link(ob_empty_056)
col_collection_1.objects.link(ob_plane_053)
col_collection_1.objects.link(ob_empty_055)
col_collection_1.objects.link(ob_plane_052)
col_collection_1.objects.link(ob_empty_054)
col_collection_1.objects.link(ob_plane_051)
col_collection_1.objects.link(ob_empty_053)
col_collection_1.objects.link(ob_plane_050)
col_collection_1.objects.link(ob_empty_026)
col_collection_1.objects.link(ob_empty_051)
col_collection_1.objects.link(ob_plane_049)
col_collection_1.objects.link(ob_empty_050)
col_collection_1.objects.link(ob_plane_048)
col_collection_1.objects.link(ob_empty_049)
col_collection_1.objects.link(ob_plane_047)
col_collection_1.objects.link(ob_empty_048)
col_collection_1.objects.link(ob_plane_046)
col_collection_1.objects.link(ob_empty_047)
col_collection_1.objects.link(ob_plane_045)
col_collection_1.objects.link(ob_empty_046)
col_collection_1.objects.link(ob_plane_044)
col_collection_1.objects.link(ob_empty_045)
col_collection_1.objects.link(ob_plane_043)
col_collection_1.objects.link(ob_empty_044)
col_collection_1.objects.link(ob_plane_042)
col_collection_1.objects.link(ob_empty_043)
col_collection_1.objects.link(ob_plane_041)
col_collection_1.objects.link(ob_empty_042)
col_collection_1.objects.link(ob_plane_040)
col_collection_1.objects.link(ob_empty_041)
col_collection_1.objects.link(ob_plane_039)
col_collection_1.objects.link(ob_empty_040)
col_collection_1.objects.link(ob_plane_038)
col_collection_1.objects.link(ob_empty_039)
col_collection_1.objects.link(ob_plane_037)
col_collection_1.objects.link(ob_empty_038)
col_collection_1.objects.link(ob_plane_036)
col_collection_1.objects.link(ob_empty_037)
col_collection_1.objects.link(ob_plane_035)
col_collection_1.objects.link(ob_empty_036)
col_collection_1.objects.link(ob_plane_034)
col_collection_1.objects.link(ob_empty_035)
col_collection_1.objects.link(ob_plane_033)
col_collection_1.objects.link(ob_empty_034)
col_collection_1.objects.link(ob_plane_032)
col_collection_1.objects.link(ob_empty_033)
col_collection_1.objects.link(ob_plane_031)
col_collection_1.objects.link(ob_empty_032)
col_collection_1.objects.link(ob_plane_030)
col_collection_1.objects.link(ob_empty_031)
col_collection_1.objects.link(ob_plane_029)
col_collection_1.objects.link(ob_empty_030)
col_collection_1.objects.link(ob_plane_028)
col_collection_1.objects.link(ob_empty_029)
col_collection_1.objects.link(ob_plane_027)
col_collection_1.objects.link(ob_empty_028)
col_collection_1.objects.link(ob_plane_026)
col_collection_1.objects.link(ob_empty_027)
col_collection_1.objects.link(ob_plane_025)
col_collection_1.objects.link(ob_empty_001)
col_collection_1.objects.link(ob_empty_025)
col_collection_1.objects.link(ob_plane_024)
col_collection_1.objects.link(ob_empty_024)
col_collection_1.objects.link(ob_plane_023)
col_collection_1.objects.link(ob_empty_023)
col_collection_1.objects.link(ob_plane_022)
col_collection_1.objects.link(ob_empty_022)
col_collection_1.objects.link(ob_plane_021)
col_collection_1.objects.link(ob_empty_021)
col_collection_1.objects.link(ob_plane_020)
col_collection_1.objects.link(ob_empty_020)
col_collection_1.objects.link(ob_plane_019)
col_collection_1.objects.link(ob_empty_019)
col_collection_1.objects.link(ob_plane_018)
col_collection_1.objects.link(ob_empty_018)
col_collection_1.objects.link(ob_plane_017)
col_collection_1.objects.link(ob_empty_017)
col_collection_1.objects.link(ob_plane_016)
col_collection_1.objects.link(ob_empty_016)
col_collection_1.objects.link(ob_plane_015)
col_collection_1.objects.link(ob_empty_015)
col_collection_1.objects.link(ob_plane_014)
col_collection_1.objects.link(ob_empty_014)
col_collection_1.objects.link(ob_plane_013)
col_collection_1.objects.link(ob_empty_013)
col_collection_1.objects.link(ob_plane_012)
col_collection_1.objects.link(ob_empty_012)
col_collection_1.objects.link(ob_plane_011)
col_collection_1.objects.link(ob_empty_011)
col_collection_1.objects.link(ob_plane_010)
col_collection_1.objects.link(ob_empty_010)
col_collection_1.objects.link(ob_plane_009)
col_collection_1.objects.link(ob_empty_009)
col_collection_1.objects.link(ob_plane_008)
col_collection_1.objects.link(ob_empty_008)
col_collection_1.objects.link(ob_plane_007)
col_collection_1.objects.link(ob_empty_007)
col_collection_1.objects.link(ob_plane_006)
col_collection_1.objects.link(ob_empty_006)
col_collection_1.objects.link(ob_plane_005)
col_collection_1.objects.link(ob_empty_005)
col_collection_1.objects.link(ob_plane_004)
col_collection_1.objects.link(ob_empty_004)
col_collection_1.objects.link(ob_plane_003)
col_collection_1.objects.link(ob_empty_003)
col_collection_1.objects.link(ob_plane_002)
col_collection_1.objects.link(ob_empty_002)
col_collection_1.objects.link(ob_plane_001)
col_collection_1.objects.link(ob_empty)
col_collection_1.objects.link(ob_plane)

# ---- scene / render settings (as saved in the file)
scene.frame_start = 1; scene.frame_end = 250; scene.frame_set(1)
scene.render.engine = 'BLENDER_EEVEE_NEXT'
scene.render.resolution_percentage = 50
scene.render.dither_intensity = 0.0
scene.cycles.use_denoising = False
scene.cycles.samples = 128
scene.cycles.sampling_pattern = 'TABULATED_SOBOL'
scene.cycles.use_adaptive_sampling = False
scene.cycles.use_light_tree = False
scene.cycles.blur_glossy = 0.0
scene.cycles.sample_clamp_indirect = 0.0
scene.view_settings.view_transform = 'Standard'
bpy.context.view_layer.update()

# ---- added for rendering (the .blend has no active camera and no usable light): camera, sun
cam_auto = bpy.data.cameras.new('AutoCamera')
cam_auto.lens = 50.0
cam_auto.sensor_width = 36.0
cam_auto.clip_end = 1000.0
ob_auto_camera = bpy.data.objects.new('AutoCamera', cam_auto)
scene.collection.objects.link(ob_auto_camera)
ob_auto_camera.location = (2.76452, -3.32448, 2.21916)
ob_auto_camera.rotation_euler = (1.09748, -7.21219e-08, 0.694738)
scene.camera = ob_auto_camera
light_auto_sun = bpy.data.lights.new('AutoSun', 'SUN')
light_auto_sun.energy = 3.0
light_auto_sun.angle = 0.0523599
ob_auto_sun = bpy.data.objects.new('AutoSun', light_auto_sun)
scene.collection.objects.link(ob_auto_sun)
ob_auto_sun.rotation_euler = (0.872665, 0.174533, 0.523599)
bpy.context.view_layer.update()
